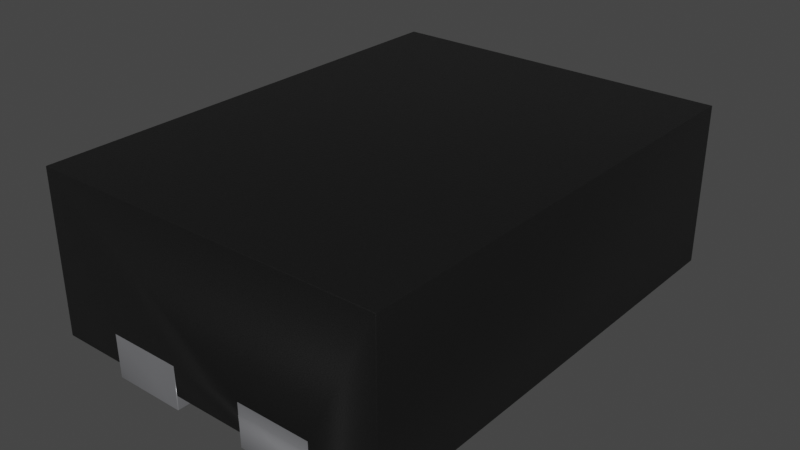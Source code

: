 # Source: UFDFN-4_1.2x1.6.blend  (saved by Blender 3.2.14; exported with 4.5.12 LTS)
import bpy
from mathutils import Matrix  # noqa: F401  (used for matrix-valued properties, if any)

bpy.ops.wm.read_factory_settings(use_empty=True)
scene = bpy.context.scene
scene.name = 'Scene'

# ---- collections
col_collection = bpy.data.collections.new('Collection'); scene.collection.children.link(col_collection)

# ---- materials (node trees are filled in below, after node groups)
mat_plastic_chip = bpy.data.materials.new('plastic_chip')
mat_plastic_chip.use_transparent_shadow = False
mat_plastic_chip.preview_render_type = 'CUBE'
mat_metal_pins_001 = bpy.data.materials.new('metal_pins.001')
mat_metal_pins_001.use_transparent_shadow = False
mat_metal_pins_001.preview_render_type = 'CUBE'

# ---- node groups
ng_auto_smooth = bpy.data.node_groups.new('Auto Smooth', 'GeometryNodeTree')
_s = ng_auto_smooth.interface.new_socket(name='Geometry', in_out='OUTPUT', socket_type='NodeSocketGeometry')
_s = ng_auto_smooth.interface.new_socket(name='Geometry', in_out='INPUT', socket_type='NodeSocketGeometry')
_s = ng_auto_smooth.interface.new_socket(name='Angle', in_out='INPUT', socket_type='NodeSocketFloat')
_s.subtype = 'ANGLE'
_s.min_value = 0.0
_s.max_value = 3.142
ng_auto_smooth.is_modifier = True
_N = ng_auto_smooth.nodes; _L = ng_auto_smooth.links
n0 = _N.new('NodeGroupOutput'); n0.name = 'Group Output'; n0.location = (480, -100)
n1 = _N.new('NodeGroupInput'); n1.name = 'Group Input'; n1.location = (-420, -300)
n2 = _N.new('NodeGroupInput'); n2.name = 'Group Input.001'; n2.location = (-60, -100)
n3 = _N.new('GeometryNodeSetShadeSmooth'); n3.name = 'Set Shade Smooth'; n3.location = (120, -100)
n3.domain = 'EDGE'
n4 = _N.new('GeometryNodeSetShadeSmooth'); n4.name = 'Set Shade Smooth.001'; n4.location = (300, -100)
n5 = _N.new('GeometryNodeInputMeshEdgeAngle'); n5.name = 'Edge Angle'; n5.location = (-420, -220)
n6 = _N.new('GeometryNodeInputEdgeSmooth'); n6.name = 'Is Edge Smooth'; n6.location = (-60, -160)
n7 = _N.new('GeometryNodeInputShadeSmooth'); n7.name = 'Is Face Smooth'; n7.location = (-240, -340)
n8 = _N.new('FunctionNodeBooleanMath'); n8.name = 'Boolean Math'; n8.location = (-60, -220)
n9 = _N.new('FunctionNodeCompare'); n9.name = 'Compare'; n9.location = (-240, -180)
n9.operation = 'LESS_EQUAL'
_L.new(n5.outputs[0], n9.inputs[0])
_L.new(n4.outputs[0], n0.inputs[0])
_L.new(n1.outputs[1], n9.inputs[1])
_L.new(n9.outputs[0], n8.inputs[0])
_L.new(n7.outputs[0], n8.inputs[1])
_L.new(n2.outputs[0], n3.inputs[0])
_L.new(n6.outputs[0], n3.inputs[1])
_L.new(n3.outputs[0], n4.inputs[0])
_L.new(n8.outputs[0], n3.inputs[2])
n0.is_active_output = True

# ---- material node trees
mat_plastic_chip.use_nodes = True; mat_plastic_chip.node_tree.nodes.clear()
_N = mat_plastic_chip.node_tree.nodes; _L = mat_plastic_chip.node_tree.links
n0 = _N.new('ShaderNodeBsdfPrincipled'); n0.name = 'Principled BSDF'; n0.location = (10, 300)
n0.distribution = 'GGX'
n0.subsurface_method = 'BURLEY'
n0.inputs[0].default_value = (0.009312, 0.009312, 0.009312, 1.0)
n0.inputs[1].default_value = 0.1372
n0.inputs[2].default_value = 0.3706
n0.inputs[3].default_value = 1.45
n0.inputs[27].default_value = (0.0, 0.0, 0.0, 1.0)
n0.inputs[28].default_value = 1.0
n1 = _N.new('ShaderNodeOutputMaterial'); n1.name = 'Material Output'; n1.location = (300, 300)
n2 = _N.new('ShaderNodeTexNoise'); n2.name = 'Noise Texture'; n2.location = (-893, 54)
n2.inputs[2].default_value = 200.0
n2.inputs[3].default_value = 3.6
n2.inputs[4].default_value = 0.8375
n3 = _N.new('ShaderNodeBump'); n3.name = 'Bump'; n3.location = (-604, -53)
n3.inputs[0].default_value = 0.08
n3.inputs[1].default_value = 1.0
n3.inputs[2].default_value = 1.0
_L.new(n0.outputs[0], n1.inputs[0])
_L.new(n2.outputs[0], n3.inputs[3])
_L.new(n3.outputs[0], n0.inputs[5])
n1.is_active_output = True
mat_metal_pins_001.use_nodes = True; mat_metal_pins_001.node_tree.nodes.clear()
_N = mat_metal_pins_001.node_tree.nodes; _L = mat_metal_pins_001.node_tree.links
n0 = _N.new('ShaderNodeMapping'); n0.name = 'Mapping'; n0.location = (-1447, -91)
n0.inputs[3].default_value = (4.8, 1.2, 1.1)
n1 = _N.new('ShaderNodeBsdfPrincipled'); n1.name = 'Principled BSDF'; n1.location = (-560, 254)
n1.distribution = 'GGX'
n1.subsurface_method = 'BURLEY'
n1.inputs[1].default_value = 0.7818
n1.inputs[2].default_value = 0.2886
n1.inputs[3].default_value = 1.45
n1.inputs[13].default_value = 0.0
n1.inputs[27].default_value = (0.0, 0.0, 0.0, 1.0)
n1.inputs[28].default_value = 1.0
n2 = _N.new('ShaderNodeOutputMaterial'); n2.name = 'Material Output.002'; n2.location = (-205, 253)
n2.width = 213
n3 = _N.new('ShaderNodeTexNoise'); n3.name = 'Noise Texture.002'; n3.location = (-1228, -73)
n3.inputs[2].default_value = 0.1
n3.inputs[3].default_value = 7.0
n3.inputs[4].default_value = 0.6
n3.inputs[8].default_value = 0.4
n4 = _N.new('ShaderNodeTexCoord'); n4.name = 'Texture Coordinate'; n4.location = (-1636, -116)
n5 = _N.new('ShaderNodeMix'); n5.name = 'Mix.001'; n5.location = (-921, 45)
n5.data_type = 'RGBA'
n5.inputs[6].default_value = (0.9398, 0.9547, 1.0, 1.0)
n5.inputs[7].default_value = (0.13, 0.1259, 0.1359, 1.0)
n6 = _N.new('ShaderNodeBump'); n6.name = 'Bump.001'; n6.location = (-1001, -227)
n6.inputs[0].default_value = 0.05
n6.inputs[1].default_value = 0.01
n6.inputs[2].default_value = 1.0
_L.new(n1.outputs[0], n2.inputs[0])
_L.new(n3.outputs[0], n6.inputs[3])
_L.new(n0.outputs[0], n3.inputs[0])
_L.new(n3.outputs[0], n5.inputs[0])
_L.new(n4.outputs[3], n0.inputs[0])
_L.new(n5.outputs[2], n1.inputs[0])
_L.new(n6.outputs[0], n1.inputs[5])
n2.is_active_output = True

# ---- world
world_world = bpy.data.worlds.new('World'); scene.world = world_world
world_world.use_nodes = True; world_world.node_tree.nodes.clear()
_N = world_world.node_tree.nodes; _L = world_world.node_tree.links
n0 = _N.new('ShaderNodeOutputWorld'); n0.name = 'World Output'; n0.location = (300, 300)
n1 = _N.new('ShaderNodeBackground'); n1.name = 'Background'; n1.location = (10, 300)
n1.inputs[0].default_value = (0.05088, 0.05088, 0.05088, 1.0)
_L.new(n1.outputs[0], n0.inputs[0])
n0.is_active_output = True
world_world.color = (0.05088, 0.05088, 0.05088)
world_world.use_sun_shadow = False
world_world.sun_shadow_jitter_overblur = 0.0

# ---- meshes
me_shape_9_indexedfaceset_001 = bpy.data.meshes.new('SHAPE_9_IndexedFaceSet.001')
me_shape_9_indexedfaceset_001.from_pydata([(-0.2362, 0.2165, -0.315), (-0.2362, 0.0, -0.315), (-0.2362, 0.0, 0.315), (-0.2362, 0.2165, 0.315), (0.2362, 0.2165, 0.315), (0.2362, 0.0, 0.315), (0.2362, 0.2165, -0.315), (0.04921, 0.0, -0.315), (0.1476, 0.03937, -0.315), (0.2362, 0.0, -0.315), (-0.1476, 0.0, -0.315), (-0.1476, 0.0, 0.2362), (-0.1361, 0.0, 0.2084), (-0.128, 0.0, 0.2021), (-0.07839, 0.0, 0.1982), (-0.0689, 0.0, 0.2021), (-0.06074, 0.0, 0.2084), (-0.05449, 0.0, 0.2165), (-0.04921, 0.0, 0.2362), (0.04921, 0.0, 0.315), (0.05449, 0.0, 0.2165), (0.06074, 0.0, 0.2084), (0.0689, 0.0, 0.2021), (0.1083, 0.0, 0.1969), (0.1361, 0.0, 0.2084), (0.1463, 0.0, -0.226), (0.128, 0.0, -0.2021), (0.0689, 0.0, -0.2021), (0.04921, 0.0, -0.2362), (-0.04921, 0.0, -0.2362), (-0.05449, 0.0, -0.2165), (-0.06074, 0.0, -0.2084), (-0.0689, 0.0, -0.2021), (-0.1083, 0.0, -0.1969), (0.07255, 0.0, -0.07059), (0.0902, 0.0, -0.0604), (0.1004, 0.0, -0.05906), (0.1201, 0.0, -0.06433), (0.1282, 0.0, -0.07059), (0.1545, 0.0, -0.09447), (0.1683, 0.0, -0.07654), (0.1693, 0.0, 0.0689), (0.1683, 0.0, 0.07654), (0.1545, 0.0, 0.09447), (-0.1474, 0.0, 0.09742), (-0.1545, 0.0, 0.09447), (-0.1606, 0.0, 0.08978), (-0.1683, 0.0, -0.07654), (-0.1545, 0.0, -0.09447), (-0.1474, 0.0, -0.09742), (-0.04921, 0.0, 0.315), (-0.08858, 0.0, 0.1969), (-0.0689, 0.03937, 0.2021), (-0.06074, 0.03937, 0.2084), (-0.05449, 0.03937, 0.2165), (-0.05055, 0.03937, 0.226), (-0.05055, 0.0, 0.226), (-0.1476, 0.03937, 0.2362), (-0.1083, 0.0, 0.1969), (-0.1463, 0.0, 0.226), (-0.1424, 0.0, 0.2165), (-0.1185, 0.0, 0.1982), (-0.1476, 0.0, 0.315), (-0.04921, 0.03937, 0.2362), (-0.1424, 0.03937, 0.2165), (-0.128, 0.03937, 0.2021), (-0.1185, 0.03937, 0.1982), (-0.04921, 0.03937, 0.315), (-0.1693, 0.03937, -0.0689), (-0.1398, 0.03937, -0.09843), (-0.1398, 0.0, -0.09843), (-0.1653, 0.0, -0.08366), (-0.1606, 0.0, -0.08978), (-0.1693, 0.03937, 0.0689), (-0.1693, 0.0, -0.0689), (-0.1606, 0.03937, 0.08978), (-0.1653, 0.03937, 0.08366), (-0.1683, 0.03937, 0.07654), (-0.1693, 0.0, 0.0689), (-0.1653, 0.0, 0.08366), (-0.1683, 0.0, 0.07654), (0.1398, 0.0, 0.09843), (-0.1398, 0.0, 0.09843), (0.1606, 0.03937, 0.08978), (0.1474, 0.03937, 0.09742), (0.1653, 0.0, 0.08366), (0.1606, 0.0, 0.08978), (0.1474, 0.0, 0.09742), (0.1693, 0.0, -0.0689), (0.1545, 0.03937, -0.09447), (0.1606, 0.03937, -0.08978), (0.1474, 0.0, -0.09742), (0.1606, 0.0, -0.08978), (0.1653, 0.0, -0.08366), (0.06237, 0.0, -0.08824), (0.0663, 0.0, -0.07874), (0.08071, 0.0, -0.06433), (0.1106, 0.0, -0.0604), (0.1345, 0.0, -0.07874), (0.1384, 0.0, -0.08824), (0.1398, 0.0, -0.09843), (0.1398, 0.03937, -0.09843), (0.06102, 0.03937, -0.09843), (0.0663, 0.03937, -0.07874), (0.07255, 0.03937, -0.07059), (0.1282, 0.03937, -0.07059), (0.06102, 0.0, -0.09843), (0.1693, 0.03937, 0.0689), (0.1653, 0.03937, 0.08366), (0.1693, 0.03937, -0.0689), (0.1683, 0.03937, -0.07654), (0.06237, 0.03937, -0.08824), (0.1106, 0.03937, -0.0604), (0.1201, 0.03937, -0.06433), (-0.1606, 0.03937, -0.08978), (-0.1545, 0.03937, -0.09447), (0.07839, 0.0, -0.1982), (0.06074, 0.0, -0.2084), (0.05449, 0.0, -0.2165), (0.05055, 0.0, -0.226), (0.1083, 0.0, -0.1969), (0.08858, 0.0, -0.1969), (0.1476, 0.0, -0.2362), (0.1083, 0.03937, -0.1969), (0.1424, 0.0, -0.2165), (0.1361, 0.0, -0.2084), (0.1185, 0.0, -0.1982), (0.1476, 0.0, -0.315), (0.06074, 0.03937, -0.2084), (0.05449, 0.03937, -0.2165), (0.05055, 0.03937, -0.226), (0.1463, 0.03937, -0.226), (0.1476, 0.0, 0.2362), (0.1476, 0.0, 0.315), (0.1463, 0.03937, 0.226), (0.1476, 0.03937, 0.2362), (0.1185, 0.0, 0.1982), (0.128, 0.0, 0.2021), (0.1424, 0.0, 0.2165), (0.1463, 0.0, 0.226), (0.08858, 0.0, 0.1969), (0.05055, 0.0, 0.226), (0.07839, 0.0, 0.1982), (0.04921, 0.0, 0.2362), (0.04921, 0.03937, 0.315), (0.04921, 0.03937, 0.2362), (0.05055, 0.03937, 0.226), (0.0689, 0.03937, 0.2021), (0.07839, 0.03937, 0.1982), (0.08858, 0.03937, 0.1969), (0.1185, 0.03937, 0.1982), (-0.1424, 0.03937, -0.2165), (-0.1476, 0.0, -0.2362), (-0.1185, 0.0, -0.1982), (-0.128, 0.0, -0.2021), (-0.1361, 0.0, -0.2084), (-0.1424, 0.0, -0.2165), (-0.1463, 0.0, -0.226), (-0.1083, 0.03937, -0.1969), (-0.04921, 0.03937, -0.2362), (-0.05055, 0.03937, -0.226), (-0.06074, 0.03937, -0.2084), (-0.08858, 0.0, -0.1969), (-0.05055, 0.0, -0.226), (-0.07839, 0.0, -0.1982), (-0.04921, 0.0, -0.315), (-0.1185, 0.03937, -0.1982), (-0.1476, 0.03937, -0.2362), (-0.08858, 0.03937, -0.1969), (-0.0689, 0.03937, -0.2021), (-0.07839, 0.03937, -0.1982), (-0.1361, 0.03937, 0.2084), (-0.1463, -0.01969, 0.226), (-0.1185, -0.01969, 0.1982), (-0.1083, 0.03937, 0.1969), (-0.07839, 0.03937, 0.1982), (-0.08858, -0.01969, 0.1969), (-0.07839, -0.01969, 0.1982), (-0.05449, -0.01969, 0.2165), (-0.04921, -0.01969, 0.315), (-0.1476, -0.01969, 0.315), (-0.1476, 0.03937, 0.315), (-0.1476, -0.01969, 0.2362), (-0.1424, -0.01969, 0.2165), (-0.1361, -0.01969, 0.2084), (-0.128, -0.01969, 0.2021), (-0.1083, -0.01969, 0.1969), (-0.0689, -0.01969, 0.2021), (-0.06074, -0.01969, 0.2084), (-0.05055, -0.01969, 0.226), (-0.04921, -0.01969, 0.2362), (-0.08858, 0.03937, 0.1969), (-0.1463, 0.03937, 0.226), (-0.04921, -0.01969, -0.2362), (-0.05055, -0.01969, -0.226), (-0.05449, -0.01969, -0.2165), (-0.128, 0.03937, -0.2021), (-0.1361, 0.03937, -0.2084), (-0.1463, 0.03937, -0.226), (-0.1083, -0.01969, -0.1969), (-0.1185, -0.01969, -0.1982), (-0.128, -0.01969, -0.2021), (-0.1463, -0.01969, -0.226), (-0.1476, -0.01969, -0.2362), (-0.1476, -0.01969, -0.315), (-0.04921, 0.03937, -0.315), (-0.04921, -0.01969, -0.315), (-0.06074, -0.01969, -0.2084), (-0.0689, -0.01969, -0.2021), (-0.07839, -0.01969, -0.1982), (-0.08858, -0.01969, -0.1969), (-0.1361, -0.01969, -0.2084), (-0.1424, -0.01969, -0.2165), (-0.1476, 0.03937, -0.315), (-0.05449, 0.03937, -0.2165), (0.1083, 0.03937, 0.1969), (0.128, 0.03937, 0.2021), (0.1424, 0.03937, 0.2165), (0.1476, -0.01969, 0.2362), (0.1185, -0.01969, 0.1982), (0.1424, -0.01969, 0.2165), (0.1476, -0.01969, 0.315), (0.1476, 0.03937, 0.315), (0.05449, 0.03937, 0.2165), (0.08858, -0.01969, 0.1969), (0.04921, -0.01969, 0.2362), (0.05055, -0.01969, 0.226), (0.05449, -0.01969, 0.2165), (0.1083, -0.01969, 0.1969), (0.128, -0.01969, 0.2021), (0.1361, -0.01969, 0.2084), (0.1463, -0.01969, 0.226), (0.04921, -0.01969, 0.315), (0.06074, -0.01969, 0.2084), (0.0689, -0.01969, 0.2021), (0.07839, -0.01969, 0.1982), (0.06074, 0.03937, 0.2084), (0.1361, 0.03937, 0.2084), (0.04921, 0.03937, -0.2362), (0.04921, -0.01969, -0.2362), (0.08858, -0.01969, -0.1969), (0.07839, -0.01969, -0.1982), (0.0689, -0.01969, -0.2021), (0.05449, -0.01969, -0.2165), (0.04921, -0.01969, -0.315), (0.1476, 0.03937, -0.2362), (0.1424, 0.03937, -0.2165), (0.1361, 0.03937, -0.2084), (0.128, 0.03937, -0.2021), (0.1083, -0.01969, -0.1969), (0.1476, -0.01969, -0.2362), (0.1463, -0.01969, -0.226), (0.128, -0.01969, -0.2021), (0.06074, -0.01969, -0.2084), (0.05055, -0.01969, -0.226), (0.1476, -0.01969, -0.315), (0.1424, -0.01969, -0.2165), (0.1361, -0.01969, -0.2084), (0.1185, -0.01969, -0.1982), (0.04921, 0.03937, -0.315), (0.1185, 0.03937, -0.1982), (0.08858, 0.03937, -0.1969), (0.07839, 0.03937, -0.1982), (0.0689, 0.03937, -0.2021), (0.1345, 0.03937, -0.07874), (0.1201, -0.01969, -0.06433), (0.1282, -0.01969, -0.07059), (0.1345, -0.01969, -0.07874), (0.1384, -0.01969, -0.08824), (0.1693, -0.01969, -0.0689), (0.1545, -0.01969, -0.09447), (0.1653, -0.01969, -0.08366), (0.1683, -0.01969, -0.07654), (0.1545, 0.03937, 0.09447), (0.1398, 0.03937, 0.09843), (0.1693, -0.01969, 0.0689), (0.1545, -0.01969, 0.09447), (0.1474, -0.01969, 0.09742), (-0.1474, 0.03937, 0.09742), (-0.1545, -0.01969, 0.09447), (-0.1606, -0.01969, 0.08978), (-0.1683, -0.01969, 0.07654), (-0.1683, 0.03937, -0.07654), (-0.1398, -0.01969, -0.09843), (-0.1683, -0.01969, -0.07654), (-0.1653, -0.01969, -0.08366), (-0.1545, -0.01969, -0.09447), (-0.1474, -0.01969, -0.09742), (0.06102, -0.01969, -0.09843), (0.08071, 0.03937, -0.06433), (0.0902, 0.03937, -0.0604), (0.06237, -0.01969, -0.08824), (0.07255, -0.01969, -0.07059), (0.0902, -0.01969, -0.0604), (0.1004, -0.01969, -0.05906), (0.1398, -0.01969, -0.09843), (0.1474, -0.01969, -0.09742), (0.1606, -0.01969, -0.08978), (0.1683, -0.01969, 0.07654), (0.1653, -0.01969, 0.08366), (0.1606, -0.01969, 0.08978), (0.1398, -0.01969, 0.09843), (-0.1398, -0.01969, 0.09843), (-0.1474, -0.01969, 0.09742), (-0.1653, -0.01969, 0.08366), (-0.1693, -0.01969, 0.0689), (-0.1693, -0.01969, -0.0689), (-0.1606, -0.01969, -0.08978), (0.0663, -0.01969, -0.07874), (0.08071, -0.01969, -0.06433), (0.1106, -0.01969, -0.0604), (0.1683, 0.03937, 0.07654), (-0.1398, 0.03937, 0.09843), (-0.1545, 0.03937, 0.09447), (-0.1653, 0.03937, -0.08366), (-0.1474, 0.03937, -0.09742), (0.1004, 0.03937, -0.05906), (0.1384, 0.03937, -0.08824), (0.1474, 0.03937, -0.09742), (0.1653, 0.03937, -0.08366)], [], [(174, 191, 51), (174, 51, 58), (0, 3, 2), (0, 2, 1), (222, 5, 133), (4, 5, 222), (144, 4, 222), (67, 144, 19), (67, 19, 50), (2, 181, 62), (3, 67, 181), (3, 181, 2), (3, 4, 144), (3, 144, 67), (4, 6, 9), (4, 9, 5), (213, 1, 10), (0, 1, 213), (205, 0, 213), (259, 205, 165), (259, 165, 7), (9, 8, 127), (6, 259, 8), (6, 8, 9), (6, 0, 205), (6, 205, 259), (4, 3, 0), (4, 0, 6), (152, 10, 1), (157, 152, 1), (72, 156, 157), (71, 157, 1), (71, 72, 157), (48, 156, 72), (48, 155, 156), (49, 155, 48), (49, 154, 155), (47, 71, 1), (74, 47, 1), (70, 154, 49), (70, 164, 162), (70, 162, 33), (70, 33, 153), (70, 153, 154), (28, 7, 165), (28, 165, 29), (119, 28, 29), (119, 29, 163), (118, 119, 163), (118, 163, 30), (117, 118, 30), (117, 30, 31), (9, 127, 122), (9, 122, 25), (106, 164, 70), (106, 120, 121), (106, 121, 116), (106, 116, 27), (106, 27, 117), (106, 31, 32), (106, 32, 164), (106, 117, 31), (95, 106, 94), (36, 96, 35), (100, 26, 126), (100, 126, 120), (100, 120, 106), (91, 125, 26), (91, 26, 100), (97, 96, 36), (97, 34, 96), (37, 34, 97), (37, 95, 34), (38, 106, 95), (38, 95, 37), (38, 100, 106), (38, 98, 99), (38, 99, 100), (39, 125, 91), (39, 124, 125), (92, 124, 39), (92, 25, 124), (12, 44, 45), (13, 44, 12), (13, 82, 44), (60, 12, 45), (60, 45, 46), (2, 78, 74), (2, 74, 1), (2, 79, 80), (2, 80, 78), (61, 82, 13), (59, 60, 46), (59, 79, 2), (59, 46, 79), (93, 25, 92), (93, 9, 25), (11, 59, 2), (58, 82, 61), (40, 9, 93), (88, 9, 40), (51, 82, 58), (14, 82, 51), (15, 82, 14), (62, 11, 2), (20, 16, 17), (20, 21, 16), (22, 15, 16), (22, 82, 15), (22, 16, 21), (22, 81, 82), (141, 17, 56), (141, 20, 17), (142, 81, 22), (143, 56, 18), (143, 18, 50), (143, 141, 56), (140, 81, 142), (23, 81, 140), (136, 81, 23), (137, 81, 136), (137, 87, 81), (24, 87, 137), (24, 43, 87), (138, 43, 24), (138, 86, 43), (19, 143, 50), (139, 86, 138), (139, 85, 86), (5, 85, 139), (5, 139, 132), (5, 132, 133), (5, 41, 42), (5, 42, 85), (5, 9, 88), (5, 88, 41), (63, 67, 50), (63, 50, 18), (14, 51, 191), (14, 191, 175), (15, 175, 52), (15, 14, 175), (16, 52, 53), (16, 15, 52), (17, 53, 54), (17, 16, 53), (56, 54, 55), (56, 17, 54), (18, 55, 63), (18, 56, 55), (59, 11, 57), (59, 57, 192), (60, 192, 64), (60, 59, 192), (12, 64, 171), (12, 60, 64), (13, 171, 65), (13, 12, 171), (61, 65, 66), (61, 13, 65), (58, 66, 174), (58, 61, 66), (181, 57, 11), (181, 11, 62), (57, 192, 64), (57, 64, 171), (57, 171, 65), (57, 65, 66), (57, 66, 174), (63, 191, 175), (63, 175, 52), (63, 52, 53), (63, 53, 54), (63, 54, 55), (63, 174, 191), (63, 57, 174), (67, 181, 57), (67, 57, 63), (47, 74, 68), (47, 68, 282), (71, 282, 314), (71, 47, 282), (72, 314, 114), (72, 71, 314), (48, 114, 115), (48, 72, 114), (49, 115, 315), (49, 48, 115), (70, 315, 69), (70, 49, 315), (73, 68, 74), (73, 74, 78), (44, 82, 312), (44, 312, 278), (45, 278, 313), (45, 44, 278), (46, 313, 75), (46, 45, 313), (79, 75, 76), (79, 46, 75), (80, 76, 77), (80, 79, 76), (78, 77, 73), (78, 80, 77), (274, 312, 82), (274, 82, 81), (42, 41, 107), (42, 107, 311), (85, 311, 108), (85, 42, 311), (86, 108, 83), (86, 85, 108), (43, 83, 273), (43, 86, 83), (87, 273, 84), (87, 43, 273), (81, 84, 274), (81, 87, 84), (109, 107, 41), (109, 41, 88), (91, 100, 101), (91, 101, 318), (39, 318, 89), (39, 91, 318), (92, 89, 90), (92, 39, 89), (93, 90, 319), (93, 92, 90), (40, 319, 110), (40, 93, 319), (88, 110, 109), (88, 40, 110), (99, 101, 100), (99, 317, 101), (98, 264, 317), (98, 317, 99), (38, 105, 264), (38, 264, 98), (37, 113, 105), (37, 105, 38), (97, 112, 113), (97, 113, 37), (36, 316, 112), (36, 112, 97), (35, 290, 316), (35, 316, 36), (96, 289, 290), (96, 290, 35), (34, 104, 289), (34, 289, 96), (95, 111, 103), (95, 103, 104), (95, 104, 34), (94, 111, 95), (106, 102, 111), (106, 111, 94), (69, 102, 106), (69, 106, 70), (68, 314, 282), (68, 314, 114), (68, 114, 115), (68, 115, 315), (68, 315, 69), (313, 75, 76), (312, 73, 68), (312, 278, 313), (312, 76, 77), (312, 77, 73), (312, 68, 69), (312, 313, 76), (111, 69, 102), (103, 312, 69), (103, 69, 111), (104, 312, 103), (289, 312, 104), (317, 101, 318), (89, 317, 318), (90, 264, 317), (90, 317, 89), (319, 264, 90), (110, 264, 319), (109, 264, 110), (109, 113, 105), (109, 105, 264), (274, 289, 290), (274, 290, 316), (274, 312, 289), (107, 113, 109), (107, 316, 112), (107, 112, 113), (107, 274, 316), (83, 274, 107), (83, 107, 311), (83, 311, 108), (83, 273, 84), (83, 84, 274), (116, 121, 261), (116, 261, 262), (27, 262, 263), (27, 116, 262), (117, 263, 128), (117, 27, 263), (118, 128, 129), (118, 117, 128), (119, 129, 130), (119, 118, 129), (28, 130, 238), (28, 119, 130), (123, 261, 121), (123, 121, 120), (25, 122, 245), (25, 245, 131), (124, 131, 246), (124, 25, 131), (125, 246, 247), (125, 124, 246), (26, 247, 248), (26, 125, 247), (126, 248, 260), (126, 26, 248), (120, 260, 123), (120, 126, 260), (8, 245, 122), (8, 122, 127), (238, 259, 7), (238, 7, 28), (238, 261, 262), (238, 262, 263), (238, 263, 128), (238, 128, 129), (238, 129, 130), (245, 131, 246), (245, 246, 247), (245, 247, 248), (245, 248, 260), (245, 260, 123), (245, 123, 261), (245, 261, 238), (8, 238, 259), (8, 245, 238), (135, 222, 133), (135, 133, 132), (136, 23, 215), (136, 215, 150), (137, 150, 216), (137, 136, 150), (24, 216, 237), (24, 137, 216), (138, 237, 217), (138, 24, 237), (139, 217, 134), (139, 138, 217), (132, 134, 135), (132, 139, 134), (149, 215, 23), (149, 23, 140), (141, 143, 145), (141, 145, 146), (20, 146, 223), (20, 141, 146), (21, 223, 236), (21, 20, 223), (22, 236, 147), (22, 21, 236), (142, 147, 148), (142, 22, 147), (140, 148, 149), (140, 142, 148), (144, 145, 143), (144, 143, 19), (149, 145, 146), (149, 146, 223), (149, 223, 236), (149, 236, 147), (149, 147, 148), (135, 222, 144), (135, 144, 145), (215, 135, 145), (215, 145, 149), (237, 215, 150), (237, 150, 216), (237, 217, 134), (237, 134, 135), (237, 135, 215), (167, 213, 10), (167, 10, 152), (153, 33, 158), (153, 158, 166), (154, 166, 196), (154, 153, 166), (155, 196, 197), (155, 154, 196), (156, 197, 151), (156, 155, 197), (157, 151, 198), (157, 156, 151), (152, 198, 167), (152, 157, 198), (168, 158, 33), (168, 33, 162), (163, 29, 159), (163, 159, 160), (30, 160, 214), (30, 163, 160), (31, 214, 161), (31, 30, 214), (32, 161, 169), (32, 31, 161), (164, 169, 170), (164, 32, 169), (162, 170, 168), (162, 164, 170), (205, 159, 29), (205, 29, 165), (158, 166, 196), (158, 196, 197), (158, 197, 151), (158, 151, 198), (158, 198, 167), (159, 213, 205), (159, 167, 213), (168, 167, 159), (168, 158, 167), (161, 159, 160), (161, 160, 214), (161, 169, 170), (161, 170, 168), (161, 168, 159), (66, 186, 174), (66, 173, 186), (65, 185, 173), (65, 173, 66), (171, 184, 185), (171, 185, 65), (64, 183, 184), (64, 184, 171), (192, 172, 183), (192, 183, 64), (57, 182, 172), (57, 172, 192), (191, 174, 186), (191, 186, 176), (55, 190, 63), (55, 189, 190), (54, 178, 189), (54, 189, 55), (53, 188, 178), (53, 178, 54), (52, 187, 188), (52, 188, 53), (175, 177, 187), (175, 187, 52), (191, 176, 177), (191, 177, 175), (67, 63, 190), (67, 190, 179), (181, 67, 179), (181, 179, 180), (57, 181, 180), (57, 180, 182), (186, 172, 182), (186, 183, 172), (186, 184, 183), (186, 185, 184), (186, 173, 185), (190, 176, 186), (190, 180, 179), (190, 182, 180), (190, 186, 182), (188, 177, 176), (188, 187, 177), (188, 189, 178), (188, 190, 189), (188, 176, 190), (174, 57, 192), (174, 192, 64), (174, 64, 171), (174, 171, 65), (174, 65, 66), (63, 67, 181), (63, 181, 57), (191, 63, 57), (191, 57, 174), (53, 191, 175), (53, 175, 52), (53, 54, 55), (53, 55, 63), (53, 63, 191), (170, 210, 168), (170, 209, 210), (169, 208, 209), (169, 209, 170), (161, 207, 208), (161, 208, 169), (214, 195, 207), (214, 207, 161), (160, 194, 195), (160, 195, 214), (159, 193, 194), (159, 194, 160), (158, 168, 210), (158, 210, 199), (198, 203, 167), (198, 202, 203), (151, 212, 202), (151, 202, 198), (197, 211, 212), (197, 212, 151), (196, 201, 211), (196, 211, 197), (166, 200, 201), (166, 201, 196), (158, 199, 200), (158, 200, 166), (213, 167, 203), (213, 203, 204), (205, 213, 204), (205, 204, 206), (159, 205, 206), (159, 206, 193), (203, 200, 199), (203, 201, 200), (203, 211, 201), (203, 212, 211), (203, 202, 212), (193, 195, 194), (193, 207, 195), (193, 208, 207), (193, 209, 208), (193, 210, 209), (193, 199, 210), (193, 203, 199), (206, 204, 203), (206, 203, 193), (167, 158, 166), (167, 166, 196), (167, 196, 197), (167, 197, 151), (167, 151, 198), (159, 168, 158), (159, 160, 214), (159, 214, 161), (159, 161, 169), (159, 169, 170), (159, 170, 168), (159, 158, 167), (205, 167, 213), (205, 159, 167), (134, 218, 135), (134, 231, 218), (217, 220, 231), (217, 231, 134), (237, 230, 220), (237, 220, 217), (216, 229, 230), (216, 230, 237), (150, 219, 229), (150, 229, 216), (215, 228, 219), (215, 219, 150), (222, 135, 218), (222, 218, 221), (144, 222, 221), (144, 221, 232), (145, 144, 232), (145, 232, 225), (148, 224, 149), (148, 235, 224), (147, 234, 235), (147, 235, 148), (236, 233, 234), (236, 234, 147), (223, 227, 233), (223, 233, 236), (146, 226, 227), (146, 227, 223), (145, 225, 226), (145, 226, 146), (215, 149, 224), (215, 224, 228), (224, 226, 225), (224, 227, 226), (224, 233, 227), (224, 234, 233), (224, 235, 234), (218, 232, 221), (218, 225, 232), (218, 228, 224), (218, 224, 225), (230, 219, 228), (230, 229, 219), (230, 231, 220), (230, 218, 231), (230, 228, 218), (135, 149, 215), (135, 145, 149), (130, 239, 238), (130, 254, 239), (129, 243, 254), (129, 254, 130), (128, 253, 243), (128, 243, 129), (263, 242, 253), (263, 253, 128), (262, 241, 242), (262, 242, 263), (261, 240, 241), (261, 241, 262), (259, 238, 239), (259, 239, 244), (8, 259, 244), (8, 244, 255), (245, 8, 255), (245, 255, 250), (260, 249, 123), (260, 258, 249), (248, 252, 258), (248, 258, 260), (247, 257, 252), (247, 252, 248), (246, 256, 257), (246, 257, 247), (131, 251, 256), (131, 256, 246), (245, 250, 251), (245, 251, 131), (261, 123, 249), (261, 249, 240), (239, 241, 240), (239, 242, 241), (239, 253, 242), (239, 243, 253), (239, 254, 243), (250, 256, 251), (250, 257, 256), (250, 252, 257), (250, 258, 252), (250, 249, 258), (250, 240, 249), (250, 239, 240), (255, 244, 239), (255, 239, 250), (112, 316, 294), (112, 294, 310), (113, 310, 265), (113, 112, 310), (105, 265, 266), (105, 113, 265), (264, 266, 267), (264, 105, 266), (317, 267, 268), (317, 264, 267), (101, 268, 295), (101, 317, 268), (110, 269, 109), (110, 272, 269), (319, 271, 272), (319, 272, 110), (90, 297, 271), (90, 271, 319), (89, 270, 297), (89, 297, 90), (318, 296, 270), (318, 270, 89), (101, 295, 296), (101, 296, 318), (107, 109, 269), (107, 269, 275), (84, 301, 274), (84, 277, 301), (273, 276, 277), (273, 277, 84), (83, 300, 276), (83, 276, 273), (108, 299, 300), (108, 300, 83), (311, 298, 299), (311, 299, 108), (107, 275, 298), (107, 298, 311), (312, 274, 301), (312, 301, 302), (77, 305, 73), (77, 281, 305), (76, 304, 281), (76, 281, 77), (75, 280, 304), (75, 304, 76), (313, 279, 280), (313, 280, 75), (278, 303, 279), (278, 279, 313), (312, 302, 303), (312, 303, 278), (68, 73, 305), (68, 305, 306), (315, 283, 69), (315, 287, 283), (115, 286, 287), (115, 287, 315), (114, 307, 286), (114, 286, 115), (314, 285, 307), (314, 307, 114), (282, 284, 285), (282, 285, 314), (68, 306, 284), (68, 284, 282), (102, 69, 283), (102, 283, 288), (111, 102, 288), (111, 288, 291), (103, 291, 308), (103, 111, 291), (104, 308, 292), (104, 103, 308), (289, 292, 309), (289, 104, 292), (290, 309, 293), (290, 289, 309), (316, 293, 294), (316, 290, 293), (305, 303, 302), (305, 279, 303), (305, 280, 279), (305, 304, 280), (305, 281, 304), (285, 284, 306), (283, 306, 305), (283, 307, 285), (283, 286, 307), (283, 287, 286), (283, 305, 302), (283, 285, 306), (300, 277, 276), (300, 301, 277), (275, 299, 298), (275, 300, 299), (275, 301, 300), (309, 302, 301), (309, 292, 302), (308, 283, 302), (308, 302, 292), (293, 309, 301), (291, 283, 308), (294, 301, 275), (294, 293, 301), (288, 283, 291), (310, 294, 275), (265, 310, 275), (269, 265, 275), (269, 266, 265), (269, 267, 266), (296, 295, 268), (272, 267, 269), (270, 296, 268), (271, 267, 272), (297, 267, 271), (297, 270, 268), (297, 268, 267), (73, 312, 278), (73, 278, 313), (73, 313, 75), (73, 75, 76), (73, 76, 77), (69, 73, 68), (69, 314, 114), (69, 114, 115), (69, 115, 315), (69, 312, 73), (69, 68, 314), (107, 311, 108), (107, 108, 83)])
me_shape_9_indexedfaceset_001.polygons.foreach_set('use_smooth', [True] * 773)
me_shape_9_indexedfaceset_001.polygons.foreach_set('material_index', [0, 0, 0, 0, 0, 0, 0, 0, 0, 0, 0, 0, 0, 0, 0, 0, 0, 0, 0, 0, 0, 0, 0, 0, 0, 0, 0, 0, 0, 0, 0, 0, 0, 0, 0, 0, 0, 0, 0, 0, 0, 0, 0, 0, 0, 0, 0, 0, 0, 0, 0, 0, 0, 0, 0, 0, 0, 0, 0, 0, 0, 0, 0, 0, 0, 0, 0, 0, 0, 0, 0, 0, 0, 0, 0, 0, 0, 0, 0, 0, 0, 0, 0, 0, 0, 0, 0, 0, 0, 0, 0, 0, 0, 0, 0, 0, 0, 0, 0, 0, 0, 0, 0, 0, 0, 0, 0, 0, 0, 0, 0, 0, 0, 0, 0, 0, 0, 0, 0, 0, 0, 0, 0, 0, 0, 0, 0, 0, 0, 0, 0, 0, 0, 0, 0, 0, 0, 0, 0, 0, 0, 0, 0, 0, 0, 0, 0, 0, 0, 0, 0, 0, 0, 0, 0, 0, 0, 0, 0, 0, 0, 0, 0, 0, 0, 0, 0, 0, 0, 0, 0, 0, 0, 0, 0, 0, 0, 0, 0, 0, 0, 0, 0, 0, 0, 0, 0, 0, 0, 0, 0, 0, 0, 0, 0, 0, 0, 0, 0, 0, 0, 0, 0, 0, 0, 0, 0, 0, 0, 0, 0, 0, 0, 0, 0, 0, 0, 0, 0, 0, 0, 0, 0, 0, 0, 0, 0, 0, 0, 0, 0, 0, 0, 0, 0, 0, 0, 0, 0, 0, 0, 0, 0, 0, 0, 0, 0, 0, 0, 0, 0, 0, 0, 0, 0, 0, 0, 0, 0, 0, 0, 0, 0, 0, 0, 0, 0, 0, 0, 0, 0, 0, 0, 0, 0, 0, 0, 0, 0, 0, 0, 0, 0, 0, 0, 0, 0, 0, 0, 0, 0, 0, 0, 0, 0, 0, 0, 0, 0, 0, 0, 0, 0, 0, 0, 0, 0, 0, 0, 0, 0, 0, 0, 0, 0, 0, 0, 0, 0, 0, 0, 0, 0, 0, 0, 0, 0, 0, 0, 0, 0, 0, 0, 0, 0, 0, 0, 0, 0, 0, 0, 0, 0, 0, 0, 0, 0, 0, 0, 0, 0, 0, 0, 0, 0, 0, 0, 0, 0, 0, 0, 0, 0, 0, 0, 0, 0, 0, 0, 0, 0, 0, 0, 0, 0, 0, 0, 0, 0, 0, 0, 0, 0, 0, 0, 0, 0, 0, 0, 0, 0, 0, 0, 0, 0, 0, 0, 0, 0, 0, 0, 0, 0, 0, 0, 0, 0, 0, 0, 0, 0, 0, 0, 0, 0, 0, 0, 0, 0, 0, 0, 0, 0, 0, 0, 0, 0, 0, 1, 1, 1, 1, 1, 1, 1, 1, 1, 1, 1, 1, 1, 1, 1, 1, 1, 1, 1, 1, 1, 1, 1, 1, 1, 1, 1, 1, 1, 1, 1, 1, 1, 1, 1, 1, 1, 1, 1, 1, 1, 1, 1, 1, 1, 1, 1, 1, 1, 1, 1, 1, 1, 1, 1, 1, 1, 1, 1, 1, 1, 1, 1, 1, 1, 1, 1, 1, 1, 1, 1, 1, 1, 1, 1, 1, 1, 1, 1, 1, 1, 1, 1, 1, 1, 1, 1, 1, 1, 1, 1, 1, 1, 1, 1, 1, 1, 1, 1, 1, 1, 1, 1, 1, 1, 1, 1, 1, 1, 1, 1, 1, 1, 1, 1, 1, 1, 1, 1, 1, 1, 1, 1, 1, 1, 1, 1, 1, 1, 1, 1, 1, 1, 1, 1, 1, 1, 1, 1, 1, 1, 1, 1, 1, 1, 1, 1, 1, 1, 1, 1, 1, 1, 1, 1, 1, 1, 1, 1, 1, 1, 1, 1, 1, 1, 1, 1, 1, 1, 1, 1, 1, 1, 1, 1, 1, 1, 1, 1, 1, 1, 1, 1, 1, 1, 1, 1, 1, 1, 1, 1, 1, 1, 1, 1, 1, 1, 1, 1, 1, 1, 1, 1, 1, 1, 1, 1, 1, 1, 1, 1, 1, 1, 1, 1, 1, 1, 1, 1, 1, 1, 1, 1, 1, 1, 1, 1, 1, 1, 1, 1, 1, 1, 1, 1, 1, 1, 1, 1, 1, 1, 1, 1, 1, 1, 1, 1, 1, 1, 1, 1, 1, 1, 1, 1, 1, 1, 1, 1, 1, 1, 1, 1, 1, 1, 1, 1, 1, 1, 1, 1, 1, 1, 1, 1, 1, 1, 1, 1, 1, 1, 1, 1, 1, 1, 1, 1, 1, 1, 1, 1, 1, 1, 1, 1, 1, 1, 1, 1, 1, 1, 1, 1, 1, 1, 1, 1, 1, 1, 1, 1, 1, 1, 1, 1, 1, 1, 1, 1, 1, 1, 1, 1, 1, 1, 1, 1, 1, 1, 1, 1, 1, 1, 1, 1, 1, 1, 1, 1, 1, 1, 1, 1, 1, 1])
_uv = me_shape_9_indexedfaceset_001.uv_layers.new(name='UVMap')
_uv.uv.foreach_set('vector', [1.0, 0.0, 1.0, 1.0, 0.0, 1.0, 1.0, 0.0, 0.0, 1.0, 0.0, 0.0, 0.0, 1.0, 1.0, 1.0, 1.0, 0.0, 0.0, 1.0, 1.0, 0.0, 0.0, 0.0, 0.8125, 0.1818, 1.0, 0.0, 0.8125, 0.0, 1.0, 1.0, 1.0, 0.0, 0.8125, 0.1818, 0.6042, 0.1818, 1.0, 1.0, 0.8125, 0.1818, 0.3958, 0.1818, 0.6042, 0.1818, 0.6042, 0.0, 0.3958, 0.1818, 0.6042, 0.0, 0.3958, 0.0, 0.0, 0.0, 0.1875, 0.1818, 0.1875, 0.0, 0.0, 1.0, 0.3958, 0.1818, 0.1875, 0.1818, 0.0, 1.0, 0.1875, 0.1818, 0.0, 0.0, 0.0, 1.0, 1.0, 1.0, 0.6042, 0.1818, 0.0, 1.0, 0.6042, 0.1818, 0.3958, 0.1818, 1.0, 1.0, 0.0, 1.0, 0.0, 0.0, 1.0, 1.0, 0.0, 0.0, 1.0, 0.0, 0.1875, 0.1818, 0.0, 0.0, 0.1875, 0.0, 0.0, 1.0, 0.0, 0.0, 0.1875, 0.1818, 0.3958, 0.1818, 0.0, 1.0, 0.1875, 0.1818, 0.6042, 0.1818, 0.3958, 0.1818, 0.3958, 0.0, 0.6042, 0.1818, 0.3958, 0.0, 0.6042, 0.0, 1.0, 0.0, 0.8125, 0.1818, 0.8125, 0.0, 1.0, 1.0, 0.6042, 0.1818, 0.8125, 0.1818, 1.0, 1.0, 0.8125, 0.1818, 1.0, 0.0, 1.0, 1.0, 0.0, 1.0, 0.3958, 0.1818, 1.0, 1.0, 0.3958, 0.1818, 0.6042, 0.1818, 1.0, 1.0, 1.0, 0.0, 0.0, 0.0, 1.0, 1.0, 0.0, 0.0, 0.0, 1.0, 0.125, 0.1875, 0.0, 0.1875, 0.0, 0.0, 0.1412, 0.1903, 0.125, 0.1875, 0.0, 0.0, 0.3575, 0.16, 0.1562, 0.1987, 0.1412, 0.1903, 0.3672, 0.15, 0.1412, 0.1903, 0.0, 0.0, 0.3672, 0.15, 0.3575, 0.16, 0.1412, 0.1903, 0.35, 0.1729, 0.1562, 0.1987, 0.3575, 0.16, 0.35, 0.1729, 0.1692, 0.2119, 0.1562, 0.1987, 0.3453, 0.188, 0.1692, 0.2119, 0.35, 0.1729, 0.3453, 0.188, 0.1791, 0.2292, 0.1692, 0.2119, 0.3785, 0.1438, 0.3672, 0.15, 0.0, 0.0, 0.3906, 0.1417, 0.3785, 0.1438, 0.0, 0.0, 0.3438, 0.2042, 0.1791, 0.2292, 0.3453, 0.188, 0.3438, 0.2042, 0.1854, 0.3341, 0.1875, 0.3125, 0.3438, 0.2042, 0.1875, 0.3125, 0.1875, 0.2708, 0.3438, 0.2042, 0.1875, 0.2708, 0.1854, 0.2493, 0.3438, 0.2042, 0.1854, 0.2493, 0.1791, 0.2292, 0.125, 0.6042, 0.0, 0.6042, 0.0, 0.3958, 0.125, 0.6042, 0.0, 0.3958, 0.125, 0.3958, 0.1412, 0.607, 0.125, 0.6042, 0.125, 0.3958, 0.1412, 0.607, 0.125, 0.3958, 0.1412, 0.393, 0.1562, 0.6153, 0.1412, 0.607, 0.1412, 0.393, 0.1562, 0.6153, 0.1412, 0.393, 0.1562, 0.3847, 0.1692, 0.6286, 0.1562, 0.6153, 0.1562, 0.3847, 0.1692, 0.6286, 0.1562, 0.3847, 0.1692, 0.3714, 0.0, 1.0, 0.0, 0.8125, 0.125, 0.8125, 0.0, 1.0, 0.125, 0.8125, 0.1412, 0.8097, 0.3438, 0.6292, 0.1854, 0.3341, 0.3438, 0.2042, 0.3438, 0.6292, 0.1875, 0.7292, 0.1875, 0.6875, 0.3438, 0.6292, 0.1875, 0.6875, 0.1854, 0.6659, 0.3438, 0.6292, 0.1854, 0.6659, 0.1791, 0.6458, 0.3438, 0.6292, 0.1791, 0.6458, 0.1692, 0.6286, 0.3438, 0.6292, 0.1692, 0.3714, 0.1791, 0.3542, 0.3438, 0.6292, 0.1791, 0.3542, 0.1854, 0.3341, 0.3438, 0.6292, 0.1692, 0.6286, 0.1692, 0.3714, 0.375, 0.6403, 0.3438, 0.6292, 0.3599, 0.632, 0.4062, 0.7125, 0.3979, 0.6708, 0.4041, 0.6909, 0.3438, 0.7958, 0.1791, 0.7708, 0.1854, 0.7507, 0.3438, 0.7958, 0.1854, 0.7507, 0.1875, 0.7292, 0.3438, 0.7958, 0.1875, 0.7292, 0.3438, 0.6292, 0.3453, 0.812, 0.1692, 0.7881, 0.1791, 0.7708, 0.3453, 0.812, 0.1791, 0.7708, 0.3438, 0.7958, 0.4041, 0.7341, 0.3979, 0.6708, 0.4062, 0.7125, 0.4041, 0.7341, 0.3879, 0.6536, 0.3979, 0.6708, 0.3979, 0.7542, 0.3879, 0.6536, 0.4041, 0.7341, 0.3979, 0.7542, 0.375, 0.6403, 0.3879, 0.6536, 0.3879, 0.7714, 0.3438, 0.6292, 0.375, 0.6403, 0.3879, 0.7714, 0.375, 0.6403, 0.3979, 0.7542, 0.3879, 0.7714, 0.3438, 0.7958, 0.3438, 0.6292, 0.3879, 0.7714, 0.375, 0.7847, 0.3599, 0.793, 0.3879, 0.7714, 0.3599, 0.793, 0.3438, 0.7958, 0.35, 0.8271, 0.1692, 0.7881, 0.3453, 0.812, 0.35, 0.8271, 0.1562, 0.8013, 0.1692, 0.7881, 0.3575, 0.84, 0.1562, 0.8013, 0.35, 0.8271, 0.3575, 0.84, 0.1412, 0.8097, 0.1562, 0.8013, 0.8308, 0.2119, 0.6547, 0.188, 0.65, 0.1729, 0.8209, 0.2292, 0.6547, 0.188, 0.8308, 0.2119, 0.8209, 0.2292, 0.6562, 0.2042, 0.6547, 0.188, 0.8438, 0.1987, 0.8308, 0.2119, 0.65, 0.1729, 0.8438, 0.1987, 0.65, 0.1729, 0.6425, 0.16, 1.0, 0.0, 0.6094, 0.1417, 0.3906, 0.1417, 1.0, 0.0, 0.3906, 0.1417, 0.0, 0.0, 1.0, 0.0, 0.6328, 0.15, 0.6215, 0.1438, 1.0, 0.0, 0.6215, 0.1438, 0.6094, 0.1417, 0.8146, 0.2493, 0.6562, 0.2042, 0.8209, 0.2292, 0.8588, 0.1903, 0.8438, 0.1987, 0.6425, 0.16, 0.8588, 0.1903, 0.6328, 0.15, 1.0, 0.0, 0.8588, 0.1903, 0.6425, 0.16, 0.6328, 0.15, 0.3672, 0.85, 0.1412, 0.8097, 0.3575, 0.84, 0.3672, 0.85, 0.0, 1.0, 0.1412, 0.8097, 0.875, 0.1875, 0.8588, 0.1903, 1.0, 0.0, 0.8125, 0.2708, 0.6562, 0.2042, 0.8146, 0.2493, 0.3785, 0.8562, 0.0, 1.0, 0.3672, 0.85, 0.3906, 0.8583, 0.0, 1.0, 0.3785, 0.8562, 0.8125, 0.3125, 0.6562, 0.2042, 0.8125, 0.2708, 0.8146, 0.3341, 0.6562, 0.2042, 0.8125, 0.3125, 0.8209, 0.3542, 0.6562, 0.2042, 0.8146, 0.3341, 1.0, 0.1875, 0.875, 0.1875, 1.0, 0.0, 0.8438, 0.6153, 0.8308, 0.3714, 0.8438, 0.3847, 0.8438, 0.6153, 0.8308, 0.6286, 0.8308, 0.3714, 0.8209, 0.6458, 0.8209, 0.3542, 0.8308, 0.3714, 0.8209, 0.6458, 0.6562, 0.2042, 0.8209, 0.3542, 0.8209, 0.6458, 0.8308, 0.3714, 0.8308, 0.6286, 0.8209, 0.6458, 0.6562, 0.7958, 0.6562, 0.2042, 0.8588, 0.607, 0.8438, 0.3847, 0.8588, 0.393, 0.8588, 0.607, 0.8438, 0.6153, 0.8438, 0.3847, 0.8146, 0.6659, 0.6562, 0.7958, 0.8209, 0.6458, 0.875, 0.6042, 0.8588, 0.393, 0.875, 0.3958, 0.875, 0.6042, 0.875, 0.3958, 1.0, 0.3958, 0.875, 0.6042, 0.8588, 0.607, 0.8588, 0.393, 0.8125, 0.6875, 0.6562, 0.7958, 0.8146, 0.6659, 0.8125, 0.7292, 0.6562, 0.7958, 0.8125, 0.6875, 0.8146, 0.7507, 0.6562, 0.7958, 0.8125, 0.7292, 0.8209, 0.7708, 0.6562, 0.7958, 0.8146, 0.7507, 0.8209, 0.7708, 0.6547, 0.812, 0.6562, 0.7958, 0.8308, 0.7881, 0.6547, 0.812, 0.8209, 0.7708, 0.8308, 0.7881, 0.65, 0.8271, 0.6547, 0.812, 0.8438, 0.8013, 0.65, 0.8271, 0.8308, 0.7881, 0.8438, 0.8013, 0.6425, 0.84, 0.65, 0.8271, 1.0, 0.6042, 0.875, 0.6042, 1.0, 0.3958, 0.8588, 0.8097, 0.6425, 0.84, 0.8438, 0.8013, 0.8588, 0.8097, 0.6328, 0.85, 0.6425, 0.84, 1.0, 1.0, 0.6328, 0.85, 0.8588, 0.8097, 1.0, 1.0, 0.8588, 0.8097, 0.875, 0.8125, 1.0, 1.0, 0.875, 0.8125, 1.0, 0.8125, 1.0, 1.0, 0.6094, 0.8583, 0.6215, 0.8562, 1.0, 1.0, 0.6215, 0.8562, 0.6328, 0.85, 1.0, 1.0, 0.0, 1.0, 0.3906, 0.8583, 1.0, 1.0, 0.3906, 0.8583, 0.6094, 0.8583, 0.0, 1.0, 1.0, 1.0, 1.0, 0.0, 0.0, 1.0, 1.0, 0.0, 0.0, 0.0, 0.03407, 0.0, 0.0, 0.0, 0.0, 1.0, 0.03407, 0.0, 0.0, 1.0, 0.03407, 1.0, 0.134, 0.0, 0.03407, 1.0, 0.134, 1.0, 0.134, 0.0, 0.03407, 0.0, 0.03407, 1.0, 0.2929, 0.0, 0.134, 1.0, 0.2929, 1.0, 0.2929, 0.0, 0.134, 0.0, 0.134, 1.0, 0.5, 0.0, 0.2929, 1.0, 0.5, 1.0, 0.5, 0.0, 0.2929, 0.0, 0.2929, 1.0, 0.7412, 0.0, 0.5, 1.0, 0.7412, 1.0, 0.7412, 0.0, 0.5, 0.0, 0.5, 1.0, 1.0, 0.0, 0.7412, 1.0, 1.0, 1.0, 1.0, 0.0, 0.7412, 0.0, 0.7412, 1.0, 0.03407, 0.7412, 0.0, 1.0, 0.0, 1.0, 0.03407, 0.7412, 0.0, 1.0, 0.03407, 0.7412, 0.134, 0.5, 0.03407, 0.7412, 0.134, 0.5, 0.134, 0.5, 0.03407, 0.7412, 0.03407, 0.7412, 0.2929, 0.2929, 0.134, 0.5, 0.2929, 0.2929, 0.2929, 0.2929, 0.134, 0.5, 0.134, 0.5, 0.5, 0.134, 0.2929, 0.2929, 0.5, 0.134, 0.5, 0.134, 0.2929, 0.2929, 0.2929, 0.2929, 0.7412, 0.03407, 0.5, 0.134, 0.7412, 0.03407, 0.7412, 0.03407, 0.5, 0.134, 0.5, 0.134, 1.0, 0.0, 0.7412, 0.03407, 1.0, 0.0, 1.0, 0.0, 0.7412, 0.03407, 0.7412, 0.03407, 1.0, 1.0, 0.0, 1.0, 0.0, 0.0, 1.0, 1.0, 0.0, 0.0, 1.0, 0.0, 0.3333, 0.0, 0.2471, 0.01363, 0.1667, 0.05359, 0.3333, 0.0, 0.1667, 0.05359, 0.09763, 0.1172, 0.3333, 0.0, 0.09763, 0.1172, 0.04466, 0.2, 0.3333, 0.0, 0.04466, 0.2, 0.01136, 0.2965, 0.3333, 0.0, 0.01136, 0.2965, 0.0, 0.4, 0.3333, 1.0, 0.0, 0.6, 0.01136, 0.7035, 0.3333, 1.0, 0.01136, 0.7035, 0.04466, 0.8, 0.3333, 1.0, 0.04466, 0.8, 0.09763, 0.8828, 0.3333, 1.0, 0.09763, 0.8828, 0.1667, 0.9464, 0.3333, 1.0, 0.1667, 0.9464, 0.2471, 0.9864, 0.3333, 1.0, 0.0, 0.4, 0.0, 0.6, 0.3333, 1.0, 0.3333, 0.0, 0.0, 0.4, 1.0, 1.0, 1.0, 0.0, 0.3333, 0.0, 1.0, 1.0, 0.3333, 0.0, 0.3333, 1.0, 0.0, 0.03407, 0.0, 0.0, 1.0, 0.0, 0.0, 0.03407, 1.0, 0.0, 1.0, 0.03407, 0.0, 0.134, 1.0, 0.03407, 1.0, 0.134, 0.0, 0.134, 0.0, 0.03407, 1.0, 0.03407, 0.0, 0.2929, 1.0, 0.134, 1.0, 0.2929, 0.0, 0.2929, 0.0, 0.134, 1.0, 0.134, 0.0, 0.5, 1.0, 0.2929, 1.0, 0.5, 0.0, 0.5, 0.0, 0.2929, 1.0, 0.2929, 0.0, 0.7412, 1.0, 0.5, 1.0, 0.7412, 0.0, 0.7412, 0.0, 0.5, 1.0, 0.5, 0.0, 1.0, 1.0, 0.7412, 1.0, 1.0, 0.0, 1.0, 0.0, 0.7412, 1.0, 0.7412, 1.0, 1.0, 0.0, 1.0, 0.0, 0.0, 1.0, 1.0, 0.0, 0.0, 1.0, 0.0, 0.0, 0.7412, 0.0, 1.0, 1.0, 1.0, 0.0, 0.7412, 1.0, 1.0, 1.0, 0.7412, 0.0, 0.5, 1.0, 0.7412, 1.0, 0.5, 0.0, 0.5, 0.0, 0.7412, 1.0, 0.7412, 0.0, 0.2929, 1.0, 0.5, 1.0, 0.2929, 0.0, 0.2929, 0.0, 0.5, 1.0, 0.5, 0.0, 0.134, 1.0, 0.2929, 1.0, 0.134, 0.0, 0.134, 0.0, 0.2929, 1.0, 0.2929, 0.0, 0.03407, 1.0, 0.134, 1.0, 0.03407, 0.0, 0.03407, 0.0, 0.134, 1.0, 0.134, 0.0, 0.0, 1.0, 0.03407, 1.0, 0.0, 0.0, 0.0, 0.0, 0.03407, 1.0, 0.03407, 1.0, 1.0, 0.0, 1.0, 0.0, 0.0, 1.0, 1.0, 0.0, 0.0, 1.0, 0.0, 0.0, 0.9659, 0.0, 1.0, 1.0, 1.0, 0.0, 0.9659, 1.0, 1.0, 1.0, 0.9659, 0.0, 0.866, 1.0, 0.9659, 1.0, 0.866, 0.0, 0.866, 0.0, 0.9659, 1.0, 0.9659, 0.0, 0.7071, 1.0, 0.866, 1.0, 0.7071, 0.0, 0.7071, 0.0, 0.866, 1.0, 0.866, 0.0, 0.5, 1.0, 0.7071, 1.0, 0.5, 0.0, 0.5, 0.0, 0.7071, 1.0, 0.7071, 0.0, 0.2588, 1.0, 0.5, 1.0, 0.2588, 0.0, 0.2588, 0.0, 0.5, 1.0, 0.5, 0.0, 0.0, 1.0, 0.2588, 1.0, 0.0, 0.0, 0.0, 0.0, 0.2588, 1.0, 0.2588, 0.0, 1.0, 1.0, 1.0, 1.0, 0.0, 0.0, 1.0, 1.0, 0.0, 0.0, 0.0, 0.0, 0.2588, 0.0, 0.0, 1.0, 0.0, 0.0, 0.2588, 1.0, 0.0, 1.0, 0.2588, 0.0, 0.5, 1.0, 0.2588, 1.0, 0.5, 0.0, 0.5, 0.0, 0.2588, 1.0, 0.2588, 0.0, 0.7071, 1.0, 0.5, 1.0, 0.7071, 0.0, 0.7071, 0.0, 0.5, 1.0, 0.5, 0.0, 0.866, 1.0, 0.7071, 1.0, 0.866, 0.0, 0.866, 0.0, 0.7071, 1.0, 0.7071, 0.0, 0.9659, 1.0, 0.866, 1.0, 0.9659, 0.0, 0.9659, 0.0, 0.866, 1.0, 0.866, 0.0, 1.0, 1.0, 0.9659, 1.0, 1.0, 0.0, 1.0, 0.0, 0.9659, 1.0, 0.9659, 0.983, 0.2588, 1.0, 0.0, 1.0, 0.0, 0.983, 0.2588, 0.983, 0.2588, 1.0, 0.0, 0.933, 0.5, 0.933, 0.5, 0.983, 0.2588, 0.933, 0.5, 0.983, 0.2588, 0.983, 0.2588, 0.8536, 0.7071, 0.8536, 0.7071, 0.933, 0.5, 0.8536, 0.7071, 0.933, 0.5, 0.933, 0.5, 0.75, 0.866, 0.75, 0.866, 0.8536, 0.7071, 0.75, 0.866, 0.8536, 0.7071, 0.8536, 0.7071, 0.6294, 0.9659, 0.6294, 0.9659, 0.75, 0.866, 0.6294, 0.9659, 0.75, 0.866, 0.75, 0.866, 0.5, 1.0, 0.5, 1.0, 0.6294, 0.9659, 0.5, 1.0, 0.6294, 0.9659, 0.6294, 0.9659, 0.3706, 0.9659, 0.3706, 0.9659, 0.5, 1.0, 0.3706, 0.9659, 0.5, 1.0, 0.5, 1.0, 0.25, 0.866, 0.25, 0.866, 0.3706, 0.9659, 0.25, 0.866, 0.3706, 0.9659, 0.3706, 0.9659, 0.1464, 0.7071, 0.1464, 0.7071, 0.25, 0.866, 0.1464, 0.7071, 0.25, 0.866, 0.25, 0.866, 0.06699, 0.5, 0.01704, 0.2588, 0.06699, 0.5, 0.06699, 0.5, 0.06699, 0.5, 0.1464, 0.7071, 0.06699, 0.5, 0.1464, 0.7071, 0.1464, 0.7071, 0.01704, 0.2588, 0.01704, 0.2588, 0.06699, 0.5, 0.0, 0.0, 0.0, 0.0, 0.01704, 0.2588, 0.0, 0.0, 0.01704, 0.2588, 0.01704, 0.2588, 0.0, 1.0, 1.0, 1.0, 1.0, 0.0, 0.0, 1.0, 1.0, 0.0, 0.0, 0.0, 0.0, 0.15, 0.01168, 0.075, 0.002972, 0.1112, 0.0, 0.15, 0.01168, 0.075, 0.02554, 0.04393, 0.0, 0.15, 0.02554, 0.04393, 0.0436, 0.0201, 0.0, 0.15, 0.0436, 0.0201, 0.06464, 0.005111, 0.0, 0.15, 0.06464, 0.005111, 0.08721, 0.0, 0.0436, 0.9799, 0.02554, 0.9561, 0.01168, 0.925, 0.08721, 1.0, 0.0, 0.85, 0.0, 0.15, 0.08721, 1.0, 0.06464, 0.9949, 0.0436, 0.9799, 0.08721, 1.0, 0.01168, 0.925, 0.002972, 0.8888, 0.08721, 1.0, 0.002972, 0.8888, 0.0, 0.85, 0.08721, 1.0, 0.0, 0.15, 0.08721, 0.0, 0.08721, 1.0, 0.0436, 0.9799, 0.01168, 0.925, 0.6842, 0.05176, 0.08721, 0.0, 0.6802, 0.0, 0.6958, 0.1, 0.08721, 1.0, 0.08721, 0.0, 0.6958, 0.1, 0.08721, 0.0, 0.6842, 0.05176, 0.7143, 0.1414, 0.08721, 1.0, 0.6958, 0.1, 0.7384, 0.1732, 0.08721, 1.0, 0.7143, 0.1414, 0.9088, 0.05176, 0.9128, 0.0, 0.9354, 0.005111, 0.9564, 0.0201, 0.9088, 0.05176, 0.9354, 0.005111, 0.9745, 0.04393, 0.8972, 0.1, 0.9088, 0.05176, 0.9745, 0.04393, 0.9088, 0.05176, 0.9564, 0.0201, 0.9883, 0.075, 0.8972, 0.1, 0.9745, 0.04393, 0.997, 0.1112, 0.8972, 0.1, 0.9883, 0.075, 1.0, 0.15, 0.8972, 0.1, 0.997, 0.1112, 1.0, 0.15, 0.8547, 0.1732, 0.8787, 0.1414, 1.0, 0.15, 0.8787, 0.1414, 0.8972, 0.1, 0.9128, 1.0, 0.7384, 0.1732, 0.7664, 0.1932, 0.9128, 1.0, 0.7664, 0.1932, 0.7965, 0.2, 0.9128, 1.0, 0.08721, 1.0, 0.7384, 0.1732, 1.0, 0.85, 0.8547, 0.1732, 1.0, 0.15, 1.0, 0.85, 0.7965, 0.2, 0.8266, 0.1932, 1.0, 0.85, 0.8266, 0.1932, 0.8547, 0.1732, 1.0, 0.85, 0.9128, 1.0, 0.7965, 0.2, 0.9745, 0.9561, 0.9128, 1.0, 1.0, 0.85, 0.9745, 0.9561, 1.0, 0.85, 0.997, 0.8888, 0.9745, 0.9561, 0.997, 0.8888, 0.9883, 0.925, 0.9745, 0.9561, 0.9564, 0.9799, 0.9354, 0.9949, 0.9745, 0.9561, 0.9354, 0.9949, 0.9128, 1.0, 0.9659, 0.0, 1.0, 0.0, 1.0, 1.0, 0.9659, 0.0, 1.0, 1.0, 0.9659, 1.0, 0.866, 0.0, 0.9659, 1.0, 0.866, 1.0, 0.866, 0.0, 0.9659, 0.0, 0.9659, 1.0, 0.7071, 0.0, 0.866, 1.0, 0.7071, 1.0, 0.7071, 0.0, 0.866, 0.0, 0.866, 1.0, 0.5, 0.0, 0.7071, 1.0, 0.5, 1.0, 0.5, 0.0, 0.7071, 0.0, 0.7071, 1.0, 0.2588, 0.0, 0.5, 1.0, 0.2588, 1.0, 0.2588, 0.0, 0.5, 0.0, 0.5, 1.0, 0.0, 0.0, 0.2588, 1.0, 0.0, 1.0, 0.0, 0.0, 0.2588, 0.0, 0.2588, 1.0, 1.0, 1.0, 1.0, 0.0, 0.0, 0.0, 1.0, 1.0, 0.0, 0.0, 0.0, 1.0, 0.9659, 0.2588, 1.0, 0.0, 1.0, 0.0, 0.9659, 0.2588, 1.0, 0.0, 0.9659, 0.2588, 0.866, 0.5, 0.9659, 0.2588, 0.866, 0.5, 0.866, 0.5, 0.9659, 0.2588, 0.9659, 0.2588, 0.7071, 0.7071, 0.866, 0.5, 0.7071, 0.7071, 0.7071, 0.7071, 0.866, 0.5, 0.866, 0.5, 0.5, 0.866, 0.7071, 0.7071, 0.5, 0.866, 0.5, 0.866, 0.7071, 0.7071, 0.7071, 0.7071, 0.2588, 0.9659, 0.5, 0.866, 0.2588, 0.9659, 0.2588, 0.9659, 0.5, 0.866, 0.5, 0.866, 0.0, 1.0, 0.2588, 0.9659, 0.0, 1.0, 0.0, 1.0, 0.2588, 0.9659, 0.2588, 0.9659, 0.0, 1.0, 1.0, 1.0, 1.0, 0.0, 0.0, 1.0, 1.0, 0.0, 0.0, 0.0, 1.0, 1.0, 0.0, 1.0, 0.0, 0.0, 1.0, 1.0, 0.0, 0.0, 1.0, 0.0, 0.6667, 0.0, 1.0, 0.4, 0.9886, 0.2965, 0.6667, 0.0, 0.9886, 0.2965, 0.9553, 0.2, 0.6667, 0.0, 0.9553, 0.2, 0.9024, 0.1172, 0.6667, 0.0, 0.9024, 0.1172, 0.8333, 0.05359, 0.6667, 0.0, 0.8333, 0.05359, 0.7529, 0.01363, 0.6667, 1.0, 0.7529, 0.9864, 0.8333, 0.9464, 0.6667, 1.0, 0.8333, 0.9464, 0.9024, 0.8828, 0.6667, 1.0, 0.9024, 0.8828, 0.9553, 0.8, 0.6667, 1.0, 0.9553, 0.8, 0.9886, 0.7035, 0.6667, 1.0, 0.9886, 0.7035, 1.0, 0.6, 0.6667, 1.0, 1.0, 0.6, 1.0, 0.4, 0.6667, 1.0, 1.0, 0.4, 0.6667, 0.0, 0.0, 1.0, 0.6667, 0.0, 0.0, 0.0, 0.0, 1.0, 0.6667, 1.0, 0.6667, 0.0, 0.0, 1.0, 1.0, 1.0, 1.0, 0.0, 0.0, 1.0, 1.0, 0.0, 0.0, 0.0, 0.2588, 0.03407, 0.0, 0.0, 0.0, 0.0, 0.2588, 0.03407, 0.0, 0.0, 0.2588, 0.03407, 0.5, 0.134, 0.2588, 0.03407, 0.5, 0.134, 0.5, 0.134, 0.2588, 0.03407, 0.2588, 0.03407, 0.7071, 0.2929, 0.5, 0.134, 0.7071, 0.2929, 0.7071, 0.2929, 0.5, 0.134, 0.5, 0.134, 0.866, 0.5, 0.7071, 0.2929, 0.866, 0.5, 0.866, 0.5, 0.7071, 0.2929, 0.7071, 0.2929, 0.9659, 0.7412, 0.866, 0.5, 0.9659, 0.7412, 0.9659, 0.7412, 0.866, 0.5, 0.866, 0.5, 1.0, 1.0, 0.9659, 0.7412, 1.0, 1.0, 1.0, 1.0, 0.9659, 0.7412, 0.9659, 0.7412, 1.0, 0.0, 1.0, 1.0, 0.0, 1.0, 1.0, 0.0, 0.0, 1.0, 0.0, 0.0, 0.7412, 0.0, 1.0, 0.0, 1.0, 1.0, 0.7412, 0.0, 1.0, 1.0, 0.7412, 1.0, 0.5, 0.0, 0.7412, 1.0, 0.5, 1.0, 0.5, 0.0, 0.7412, 0.0, 0.7412, 1.0, 0.2929, 0.0, 0.5, 1.0, 0.2929, 1.0, 0.2929, 0.0, 0.5, 0.0, 0.5, 1.0, 0.134, 0.0, 0.2929, 1.0, 0.134, 1.0, 0.134, 0.0, 0.2929, 0.0, 0.2929, 1.0, 0.03407, 0.0, 0.134, 1.0, 0.03407, 1.0, 0.03407, 0.0, 0.134, 0.0, 0.134, 1.0, 0.0, 0.0, 0.03407, 1.0, 0.0, 1.0, 0.0, 0.0, 0.03407, 0.0, 0.03407, 1.0, 1.0, 1.0, 0.0, 1.0, 0.0, 0.0, 1.0, 1.0, 0.0, 0.0, 1.0, 0.0, 0.0, 0.4, 0.3333, 0.0, 0.2471, 0.01363, 0.0, 0.4, 0.2471, 0.01363, 0.1667, 0.05359, 0.0, 0.4, 0.1667, 0.05359, 0.09763, 0.1172, 0.0, 0.4, 0.09763, 0.1172, 0.04466, 0.2, 0.0, 0.4, 0.04466, 0.2, 0.01136, 0.2965, 0.3333, 1.0, 1.0, 1.0, 1.0, 0.0, 0.3333, 1.0, 1.0, 0.0, 0.3333, 0.0, 0.0, 0.6, 0.3333, 1.0, 0.3333, 0.0, 0.0, 0.6, 0.3333, 0.0, 0.0, 0.4, 0.09763, 0.8828, 0.0, 0.6, 0.01136, 0.7035, 0.09763, 0.8828, 0.01136, 0.7035, 0.04466, 0.8, 0.09763, 0.8828, 0.1667, 0.9464, 0.2471, 0.9864, 0.09763, 0.8828, 0.2471, 0.9864, 0.3333, 1.0, 0.09763, 0.8828, 0.3333, 1.0, 0.0, 0.6, 1.0, 1.0, 0.0, 1.0, 0.0, 0.0, 1.0, 1.0, 0.0, 0.0, 1.0, 0.0, 0.7412, 0.9659, 1.0, 1.0, 1.0, 1.0, 0.7412, 0.9659, 1.0, 1.0, 0.7412, 0.9659, 0.5, 0.866, 0.7412, 0.9659, 0.5, 0.866, 0.5, 0.866, 0.7412, 0.9659, 0.7412, 0.9659, 0.2929, 0.7071, 0.5, 0.866, 0.2929, 0.7071, 0.2929, 0.7071, 0.5, 0.866, 0.5, 0.866, 0.134, 0.5, 0.2929, 0.7071, 0.134, 0.5, 0.134, 0.5, 0.2929, 0.7071, 0.2929, 0.7071, 0.03407, 0.2588, 0.134, 0.5, 0.03407, 0.2588, 0.03407, 0.2588, 0.134, 0.5, 0.134, 0.5, 0.0, 0.0, 0.03407, 0.2588, 0.0, 0.0, 0.0, 0.0, 0.03407, 0.2588, 0.03407, 0.2588, 1.0, 1.0, 1.0, 0.0, 0.0, 0.0, 1.0, 1.0, 0.0, 0.0, 0.0, 1.0, 0.2588, 0.0, 0.0, 0.0, 0.0, 1.0, 0.2588, 0.0, 0.0, 1.0, 0.2588, 1.0, 0.5, 0.0, 0.2588, 1.0, 0.5, 1.0, 0.5, 0.0, 0.2588, 0.0, 0.2588, 1.0, 0.7071, 0.0, 0.5, 1.0, 0.7071, 1.0, 0.7071, 0.0, 0.5, 0.0, 0.5, 1.0, 0.866, 0.0, 0.7071, 1.0, 0.866, 1.0, 0.866, 0.0, 0.7071, 0.0, 0.7071, 1.0, 0.9659, 0.0, 0.866, 1.0, 0.9659, 1.0, 0.9659, 0.0, 0.866, 0.0, 0.866, 1.0, 1.0, 0.0, 0.9659, 1.0, 1.0, 1.0, 1.0, 0.0, 0.9659, 0.0, 0.9659, 1.0, 0.0, 1.0, 1.0, 1.0, 1.0, 0.0, 0.0, 1.0, 1.0, 0.0, 0.0, 0.0, 1.0, 0.4, 0.9886, 0.2965, 0.9553, 0.2, 1.0, 0.4, 0.9553, 0.2, 0.9024, 0.1172, 1.0, 0.4, 0.9024, 0.1172, 0.8333, 0.05359, 1.0, 0.4, 0.8333, 0.05359, 0.7529, 0.01363, 1.0, 0.4, 0.7529, 0.01363, 0.6667, 0.0, 0.6667, 1.0, 0.0, 0.0, 0.0, 1.0, 0.6667, 1.0, 0.6667, 0.0, 0.0, 0.0, 1.0, 0.6, 0.6667, 0.0, 0.6667, 1.0, 1.0, 0.6, 1.0, 0.4, 0.6667, 0.0, 0.9024, 0.8828, 0.6667, 1.0, 0.7529, 0.9864, 0.9024, 0.8828, 0.7529, 0.9864, 0.8333, 0.9464, 0.9024, 0.8828, 0.9553, 0.8, 0.9886, 0.7035, 0.9024, 0.8828, 0.9886, 0.7035, 1.0, 0.6, 0.9024, 0.8828, 1.0, 0.6, 0.6667, 1.0, 1.0, 0.7412, 0.0, 1.0, 1.0, 1.0, 1.0, 0.7412, 0.0, 0.7412, 0.0, 1.0, 1.0, 0.5, 0.0, 0.5, 0.0, 0.7412, 1.0, 0.5, 0.0, 0.7412, 1.0, 0.7412, 1.0, 0.2929, 0.0, 0.2929, 0.0, 0.5, 1.0, 0.2929, 0.0, 0.5, 1.0, 0.5, 1.0, 0.134, 0.0, 0.134, 0.0, 0.2929, 1.0, 0.134, 0.0, 0.2929, 1.0, 0.2929, 1.0, 0.03407, 0.0, 0.03407, 0.0, 0.134, 1.0, 0.03407, 0.0, 0.134, 1.0, 0.134, 1.0, 0.0, 0.0, 0.0, 0.0, 0.03407, 1.0, 0.0, 0.0, 0.03407, 1.0, 0.03407, 1.0, 1.0, 1.0, 0.0, 0.0, 0.0, 1.0, 1.0, 0.0, 0.0, 0.0, 1.0, 1.0, 0.7412, 0.0, 1.0, 1.0, 1.0, 1.0, 0.7412, 0.0, 0.7412, 0.0, 1.0, 1.0, 0.5, 0.0, 0.5, 0.0, 0.7412, 1.0, 0.5, 0.0, 0.7412, 1.0, 0.7412, 1.0, 0.2929, 0.0, 0.2929, 0.0, 0.5, 1.0, 0.2929, 0.0, 0.5, 1.0, 0.5, 1.0, 0.134, 0.0, 0.134, 0.0, 0.2929, 1.0, 0.134, 0.0, 0.2929, 1.0, 0.2929, 1.0, 0.03407, 0.0, 0.03407, 0.0, 0.134, 1.0, 0.03407, 0.0, 0.134, 1.0, 0.134, 1.0, 0.0, 0.0, 0.0, 0.0, 0.03407, 1.0, 0.0, 0.0, 0.03407, 1.0, 0.03407, 1.0, 1.0, 0.0, 1.0, 0.0, 0.0, 1.0, 1.0, 0.0, 0.0, 1.0, 0.0, 0.0, 1.0, 1.0, 1.0, 1.0, 0.0, 0.0, 1.0, 1.0, 0.0, 0.0, 0.0, 0.0, 1.0, 1.0, 1.0, 1.0, 0.0, 0.0, 1.0, 1.0, 0.0, 0.0, 0.0, 0.0, 0.4, 0.2471, 0.01363, 0.3333, 0.0, 0.0, 0.4, 0.1667, 0.05359, 0.2471, 0.01363, 0.0, 0.4, 0.09763, 0.1172, 0.1667, 0.05359, 0.0, 0.4, 0.04466, 0.2, 0.09763, 0.1172, 0.0, 0.4, 0.01136, 0.2965, 0.04466, 0.2, 0.3333, 1.0, 0.0, 0.6, 0.0, 0.4, 0.3333, 1.0, 1.0, 0.0, 1.0, 1.0, 0.3333, 1.0, 0.3333, 0.0, 1.0, 0.0, 0.3333, 1.0, 0.0, 0.4, 0.3333, 0.0, 0.09763, 0.8828, 0.01136, 0.7035, 0.0, 0.6, 0.09763, 0.8828, 0.04466, 0.8, 0.01136, 0.7035, 0.09763, 0.8828, 0.2471, 0.9864, 0.1667, 0.9464, 0.09763, 0.8828, 0.3333, 1.0, 0.2471, 0.9864, 0.09763, 0.8828, 0.0, 0.6, 0.3333, 1.0, 0.0, 0.4, 0.3333, 0.0, 0.2471, 0.01363, 0.0, 0.4, 0.2471, 0.01363, 0.1667, 0.05359, 0.0, 0.4, 0.1667, 0.05359, 0.09763, 0.1172, 0.0, 0.4, 0.09763, 0.1172, 0.04466, 0.2, 0.0, 0.4, 0.04466, 0.2, 0.01136, 0.2965, 0.3333, 1.0, 1.0, 1.0, 1.0, 0.0, 0.3333, 1.0, 1.0, 0.0, 0.3333, 0.0, 0.0, 0.6, 0.3333, 1.0, 0.3333, 0.0, 0.0, 0.6, 0.3333, 0.0, 0.0, 0.4, 0.09763, 0.8828, 0.0, 0.6, 0.01136, 0.7035, 0.09763, 0.8828, 0.01136, 0.7035, 0.04466, 0.8, 0.09763, 0.8828, 0.1667, 0.9464, 0.2471, 0.9864, 0.09763, 0.8828, 0.2471, 0.9864, 0.3333, 1.0, 0.09763, 0.8828, 0.3333, 1.0, 0.0, 0.6, 1.0, 0.9659, 0.0, 1.0, 1.0, 1.0, 1.0, 0.9659, 0.0, 0.9659, 0.0, 1.0, 1.0, 0.866, 0.0, 0.866, 0.0, 0.9659, 1.0, 0.866, 0.0, 0.9659, 1.0, 0.9659, 1.0, 0.7071, 0.0, 0.7071, 0.0, 0.866, 1.0, 0.7071, 0.0, 0.866, 1.0, 0.866, 1.0, 0.5, 0.0, 0.5, 0.0, 0.7071, 1.0, 0.5, 0.0, 0.7071, 1.0, 0.7071, 1.0, 0.2588, 0.0, 0.2588, 0.0, 0.5, 1.0, 0.2588, 0.0, 0.5, 1.0, 0.5, 1.0, 0.0, 0.0, 0.0, 0.0, 0.2588, 1.0, 0.0, 0.0, 0.2588, 1.0, 0.2588, 1.0, 0.0, 1.0, 1.0, 0.0, 1.0, 1.0, 0.0, 0.0, 1.0, 0.0, 0.0, 1.0, 0.03407, 0.0, 0.0, 1.0, 0.0, 1.0, 0.03407, 0.0, 0.03407, 0.0, 0.0, 1.0, 0.134, 0.0, 0.134, 0.0, 0.03407, 1.0, 0.134, 0.0, 0.03407, 1.0, 0.03407, 1.0, 0.2929, 0.0, 0.2929, 0.0, 0.134, 1.0, 0.2929, 0.0, 0.134, 1.0, 0.134, 1.0, 0.5, 0.0, 0.5, 0.0, 0.2929, 1.0, 0.5, 0.0, 0.2929, 1.0, 0.2929, 1.0, 0.7412, 0.0, 0.7412, 0.0, 0.5, 1.0, 0.7412, 0.0, 0.5, 1.0, 0.5, 1.0, 1.0, 0.0, 1.0, 0.0, 0.7412, 1.0, 1.0, 0.0, 0.7412, 1.0, 0.7412, 0.0, 1.0, 1.0, 1.0, 1.0, 0.0, 0.0, 1.0, 1.0, 0.0, 0.0, 0.0, 1.0, 1.0, 0.0, 1.0, 0.0, 0.0, 1.0, 1.0, 0.0, 0.0, 1.0, 0.0, 1.0, 1.0, 0.0, 1.0, 0.0, 0.0, 1.0, 1.0, 0.0, 0.0, 1.0, 0.0, 0.6667, 0.0, 0.9886, 0.2965, 1.0, 0.4, 0.6667, 0.0, 0.9553, 0.2, 0.9886, 0.2965, 0.6667, 0.0, 0.9024, 0.1172, 0.9553, 0.2, 0.6667, 0.0, 0.8333, 0.05359, 0.9024, 0.1172, 0.6667, 0.0, 0.7529, 0.01363, 0.8333, 0.05359, 0.6667, 1.0, 0.8333, 0.9464, 0.7529, 0.9864, 0.6667, 1.0, 0.9024, 0.8828, 0.8333, 0.9464, 0.6667, 1.0, 0.9553, 0.8, 0.9024, 0.8828, 0.6667, 1.0, 0.9886, 0.7035, 0.9553, 0.8, 0.6667, 1.0, 1.0, 0.6, 0.9886, 0.7035, 0.6667, 1.0, 1.0, 0.4, 1.0, 0.6, 0.6667, 1.0, 0.6667, 0.0, 1.0, 0.4, 0.0, 1.0, 0.0, 0.0, 0.6667, 0.0, 0.0, 1.0, 0.6667, 0.0, 0.6667, 1.0, 0.6667, 0.0, 1.0, 0.4, 0.9886, 0.2965, 0.6667, 0.0, 0.9886, 0.2965, 0.9553, 0.2, 0.6667, 0.0, 0.9553, 0.2, 0.9024, 0.1172, 0.6667, 0.0, 0.9024, 0.1172, 0.8333, 0.05359, 0.6667, 0.0, 0.8333, 0.05359, 0.7529, 0.01363, 0.6667, 1.0, 1.0, 0.6, 1.0, 0.4, 0.6667, 1.0, 0.7529, 0.9864, 0.8333, 0.9464, 0.6667, 1.0, 0.8333, 0.9464, 0.9024, 0.8828, 0.6667, 1.0, 0.9024, 0.8828, 0.9553, 0.8, 0.6667, 1.0, 0.9553, 0.8, 0.9886, 0.7035, 0.6667, 1.0, 0.9886, 0.7035, 1.0, 0.6, 0.6667, 1.0, 1.0, 0.4, 0.6667, 0.0, 0.0, 1.0, 0.6667, 0.0, 0.0, 0.0, 0.0, 1.0, 0.6667, 1.0, 0.6667, 0.0, 1.0, 0.9659, 0.0, 1.0, 1.0, 1.0, 1.0, 0.9659, 0.0, 0.9659, 0.0, 1.0, 1.0, 0.866, 0.0, 0.866, 0.0, 0.9659, 1.0, 0.866, 0.0, 0.9659, 1.0, 0.9659, 1.0, 0.7071, 0.0, 0.7071, 0.0, 0.866, 1.0, 0.7071, 0.0, 0.866, 1.0, 0.866, 1.0, 0.5, 0.0, 0.5, 0.0, 0.7071, 1.0, 0.5, 0.0, 0.7071, 1.0, 0.7071, 1.0, 0.2588, 0.0, 0.2588, 0.0, 0.5, 1.0, 0.2588, 0.0, 0.5, 1.0, 0.5, 1.0, 0.0, 0.0, 0.0, 0.0, 0.2588, 1.0, 0.0, 0.0, 0.2588, 1.0, 0.2588, 1.0, 1.0, 0.0, 1.0, 0.0, 0.0, 1.0, 1.0, 0.0, 0.0, 1.0, 0.0, 0.0, 1.0, 1.0, 1.0, 1.0, 0.0, 0.0, 1.0, 1.0, 0.0, 0.0, 0.0, 0.0, 1.0, 1.0, 1.0, 1.0, 0.0, 0.0, 1.0, 1.0, 0.0, 0.0, 0.0, 1.0, 0.03407, 0.0, 0.0, 1.0, 0.0, 1.0, 0.03407, 0.0, 0.03407, 0.0, 0.0, 1.0, 0.134, 0.0, 0.134, 0.0, 0.03407, 1.0, 0.134, 0.0, 0.03407, 1.0, 0.03407, 1.0, 0.2929, 0.0, 0.2929, 0.0, 0.134, 1.0, 0.2929, 0.0, 0.134, 1.0, 0.134, 1.0, 0.5, 0.0, 0.5, 0.0, 0.2929, 1.0, 0.5, 0.0, 0.2929, 1.0, 0.2929, 1.0, 0.7412, 0.0, 0.7412, 0.0, 0.5, 1.0, 0.7412, 0.0, 0.5, 1.0, 0.5, 1.0, 1.0, 0.0, 1.0, 0.0, 0.7412, 1.0, 1.0, 0.0, 0.7412, 1.0, 0.7412, 1.0, 1.0, 1.0, 0.0, 0.0, 0.0, 1.0, 1.0, 0.0, 0.0, 0.0, 1.0, 0.0, 0.4, 0.2471, 0.01363, 0.3333, 0.0, 0.0, 0.4, 0.1667, 0.05359, 0.2471, 0.01363, 0.0, 0.4, 0.09763, 0.1172, 0.1667, 0.05359, 0.0, 0.4, 0.04466, 0.2, 0.09763, 0.1172, 0.0, 0.4, 0.01136, 0.2965, 0.04466, 0.2, 0.3333, 1.0, 1.0, 0.0, 1.0, 1.0, 0.3333, 1.0, 0.3333, 0.0, 1.0, 0.0, 0.3333, 1.0, 0.0, 0.6, 0.0, 0.4, 0.3333, 1.0, 0.0, 0.4, 0.3333, 0.0, 0.09763, 0.8828, 0.01136, 0.7035, 0.0, 0.6, 0.09763, 0.8828, 0.04466, 0.8, 0.01136, 0.7035, 0.09763, 0.8828, 0.2471, 0.9864, 0.1667, 0.9464, 0.09763, 0.8828, 0.3333, 1.0, 0.2471, 0.9864, 0.09763, 0.8828, 0.0, 0.6, 0.3333, 1.0, 0.3333, 1.0, 0.0, 0.4, 0.0, 0.6, 0.3333, 1.0, 0.3333, 0.0, 0.0, 0.4, 1.0, 0.2588, 0.0, 0.0, 1.0, 0.0, 1.0, 0.2588, 0.0, 0.2588, 0.0, 0.0, 1.0, 0.5, 0.0, 0.5, 0.0, 0.2588, 1.0, 0.5, 0.0, 0.2588, 1.0, 0.2588, 1.0, 0.7071, 0.0, 0.7071, 0.0, 0.5, 1.0, 0.7071, 0.0, 0.5, 1.0, 0.5, 1.0, 0.866, 0.0, 0.866, 0.0, 0.7071, 1.0, 0.866, 0.0, 0.7071, 1.0, 0.7071, 1.0, 0.9659, 0.0, 0.9659, 0.0, 0.866, 1.0, 0.9659, 0.0, 0.866, 1.0, 0.866, 1.0, 1.0, 0.0, 1.0, 0.0, 0.9659, 1.0, 1.0, 0.0, 0.9659, 1.0, 0.9659, 0.0, 1.0, 1.0, 1.0, 1.0, 0.0, 0.0, 1.0, 1.0, 0.0, 0.0, 0.0, 1.0, 1.0, 0.0, 1.0, 0.0, 0.0, 1.0, 1.0, 0.0, 0.0, 1.0, 0.0, 1.0, 1.0, 0.0, 1.0, 0.0, 0.0, 1.0, 1.0, 0.0, 0.0, 1.0, 0.0, 1.0, 0.2588, 0.0, 0.0, 1.0, 0.0, 1.0, 0.2588, 0.0, 0.2588, 0.0, 0.0, 1.0, 0.5, 0.0, 0.5, 0.0, 0.2588, 1.0, 0.5, 0.0, 0.2588, 1.0, 0.2588, 1.0, 0.7071, 0.0, 0.7071, 0.0, 0.5, 1.0, 0.7071, 0.0, 0.5, 1.0, 0.5, 1.0, 0.866, 0.0, 0.866, 0.0, 0.7071, 1.0, 0.866, 0.0, 0.7071, 1.0, 0.7071, 1.0, 0.9659, 0.0, 0.9659, 0.0, 0.866, 1.0, 0.9659, 0.0, 0.866, 1.0, 0.866, 1.0, 1.0, 0.0, 1.0, 0.0, 0.9659, 1.0, 1.0, 0.0, 0.9659, 1.0, 0.9659, 1.0, 0.0, 1.0, 1.0, 0.0, 1.0, 1.0, 0.0, 0.0, 1.0, 0.0, 0.0, 0.6667, 0.0, 0.9886, 0.2965, 1.0, 0.4, 0.6667, 0.0, 0.9553, 0.2, 0.9886, 0.2965, 0.6667, 0.0, 0.9024, 0.1172, 0.9553, 0.2, 0.6667, 0.0, 0.8333, 0.05359, 0.9024, 0.1172, 0.6667, 0.0, 0.7529, 0.01363, 0.8333, 0.05359, 0.6667, 1.0, 0.8333, 0.9464, 0.7529, 0.9864, 0.6667, 1.0, 0.9024, 0.8828, 0.8333, 0.9464, 0.6667, 1.0, 0.9553, 0.8, 0.9024, 0.8828, 0.6667, 1.0, 0.9886, 0.7035, 0.9553, 0.8, 0.6667, 1.0, 1.0, 0.6, 0.9886, 0.7035, 0.6667, 1.0, 1.0, 0.4, 1.0, 0.6, 0.6667, 1.0, 0.6667, 0.0, 1.0, 0.4, 0.0, 1.0, 0.0, 0.0, 0.6667, 0.0, 0.0, 1.0, 0.6667, 0.0, 0.6667, 1.0, 1.0, 0.2588, 1.0, 0.0, 0.0, 0.0, 1.0, 0.2588, 0.0, 0.0, 0.0, 0.2588, 1.0, 0.5, 0.0, 0.2588, 0.0, 0.5, 1.0, 0.5, 1.0, 0.2588, 0.0, 0.2588, 1.0, 0.7071, 0.0, 0.5, 0.0, 0.7071, 1.0, 0.7071, 1.0, 0.5, 0.0, 0.5, 1.0, 0.866, 0.0, 0.7071, 0.0, 0.866, 1.0, 0.866, 1.0, 0.7071, 0.0, 0.7071, 1.0, 0.9659, 0.0, 0.866, 0.0, 0.9659, 1.0, 0.9659, 1.0, 0.866, 0.0, 0.866, 1.0, 1.0, 0.0, 0.9659, 0.0, 1.0, 1.0, 1.0, 1.0, 0.9659, 0.0, 0.9659, 1.0, 0.9659, 0.0, 1.0, 1.0, 1.0, 1.0, 0.9659, 0.0, 0.9659, 0.0, 1.0, 1.0, 0.866, 0.0, 0.866, 0.0, 0.9659, 1.0, 0.866, 0.0, 0.9659, 1.0, 0.9659, 1.0, 0.7071, 0.0, 0.7071, 0.0, 0.866, 1.0, 0.7071, 0.0, 0.866, 1.0, 0.866, 1.0, 0.5, 0.0, 0.5, 0.0, 0.7071, 1.0, 0.5, 0.0, 0.7071, 1.0, 0.7071, 1.0, 0.2588, 0.0, 0.2588, 0.0, 0.5, 1.0, 0.2588, 0.0, 0.5, 1.0, 0.5, 1.0, 0.0, 0.0, 0.0, 0.0, 0.2588, 1.0, 0.0, 0.0, 0.2588, 1.0, 0.2588, 1.0, 1.0, 0.0, 1.0, 0.0, 0.0, 1.0, 1.0, 0.0, 0.0, 1.0, 0.0, 1.0, 0.2588, 0.0, 0.0, 1.0, 0.0, 1.0, 0.2588, 0.0, 0.2588, 0.0, 0.0, 1.0, 0.5, 0.0, 0.5, 0.0, 0.2588, 1.0, 0.5, 0.0, 0.2588, 1.0, 0.2588, 1.0, 0.7071, 0.0, 0.7071, 0.0, 0.5, 1.0, 0.7071, 0.0, 0.5, 1.0, 0.5, 1.0, 0.866, 0.0, 0.866, 0.0, 0.7071, 1.0, 0.866, 0.0, 0.7071, 1.0, 0.7071, 1.0, 0.9659, 0.0, 0.9659, 0.0, 0.866, 1.0, 0.9659, 0.0, 0.866, 1.0, 0.866, 1.0, 1.0, 0.0, 1.0, 0.0, 0.9659, 1.0, 1.0, 0.0, 0.9659, 1.0, 0.9659, 0.0, 1.0, 1.0, 1.0, 1.0, 0.0, 0.0, 1.0, 1.0, 0.0, 0.0, 0.0, 1.0, 0.03407, 0.0, 0.0, 1.0, 0.0, 1.0, 0.03407, 0.0, 0.03407, 0.0, 0.0, 1.0, 0.134, 0.0, 0.134, 0.0, 0.03407, 1.0, 0.134, 0.0, 0.03407, 1.0, 0.03407, 1.0, 0.2929, 0.0, 0.2929, 0.0, 0.134, 1.0, 0.2929, 0.0, 0.134, 1.0, 0.134, 1.0, 0.5, 0.0, 0.5, 0.0, 0.2929, 1.0, 0.5, 0.0, 0.2929, 1.0, 0.2929, 1.0, 0.7412, 0.0, 0.7412, 0.0, 0.5, 1.0, 0.7412, 0.0, 0.5, 1.0, 0.5, 1.0, 1.0, 0.0, 1.0, 0.0, 0.7412, 1.0, 1.0, 0.0, 0.7412, 1.0, 0.7412, 0.0, 1.0, 1.0, 1.0, 1.0, 0.0, 0.0, 1.0, 1.0, 0.0, 0.0, 0.0, 1.0, 0.7412, 0.0, 1.0, 1.0, 1.0, 1.0, 0.7412, 0.0, 0.7412, 0.0, 1.0, 1.0, 0.5, 0.0, 0.5, 0.0, 0.7412, 1.0, 0.5, 0.0, 0.7412, 1.0, 0.7412, 1.0, 0.2929, 0.0, 0.2929, 0.0, 0.5, 1.0, 0.2929, 0.0, 0.5, 1.0, 0.5, 1.0, 0.134, 0.0, 0.134, 0.0, 0.2929, 1.0, 0.134, 0.0, 0.2929, 1.0, 0.2929, 1.0, 0.03407, 0.0, 0.03407, 0.0, 0.134, 1.0, 0.03407, 0.0, 0.134, 1.0, 0.134, 1.0, 0.0, 0.0, 0.0, 0.0, 0.03407, 1.0, 0.0, 0.0, 0.03407, 1.0, 0.03407, 1.0, 1.0, 0.0, 1.0, 0.0, 0.0, 1.0, 1.0, 0.0, 0.0, 1.0, 0.0, 1.0, 0.2588, 1.0, 0.0, 0.0, 0.0, 1.0, 0.2588, 0.0, 0.0, 0.0, 0.2588, 1.0, 0.5, 0.0, 0.2588, 0.0, 0.5, 1.0, 0.5, 1.0, 0.2588, 0.0, 0.2588, 1.0, 0.7071, 0.0, 0.5, 0.0, 0.7071, 1.0, 0.7071, 1.0, 0.5, 0.0, 0.5, 1.0, 0.866, 0.0, 0.7071, 0.0, 0.866, 1.0, 0.866, 1.0, 0.7071, 0.0, 0.7071, 1.0, 0.9659, 0.0, 0.866, 0.0, 0.9659, 1.0, 0.9659, 1.0, 0.866, 0.0, 0.866, 1.0, 1.0, 0.0, 0.9659, 0.0, 1.0, 1.0, 1.0, 1.0, 0.9659, 0.0, 0.9659, 0.0, 0.85, 0.06464, 0.9949, 0.08721, 1.0, 0.0, 0.85, 0.0436, 0.9799, 0.06464, 0.9949, 0.0, 0.85, 0.02554, 0.9561, 0.0436, 0.9799, 0.0, 0.85, 0.01168, 0.925, 0.02554, 0.9561, 0.0, 0.85, 0.002972, 0.8888, 0.01168, 0.925, 0.01168, 0.075, 0.002972, 0.1112, 0.0, 0.15, 0.08721, 0.0, 0.0, 0.15, 0.0, 0.85, 0.08721, 0.0, 0.02554, 0.04393, 0.01168, 0.075, 0.08721, 0.0, 0.0436, 0.0201, 0.02554, 0.04393, 0.08721, 0.0, 0.06464, 0.005111, 0.0436, 0.0201, 0.08721, 0.0, 0.0, 0.85, 0.08721, 1.0, 0.08721, 0.0, 0.01168, 0.075, 0.0, 0.15, 0.9745, 0.9561, 0.9354, 0.9949, 0.9564, 0.9799, 0.9745, 0.9561, 0.9128, 1.0, 0.9354, 0.9949, 1.0, 0.85, 0.9883, 0.925, 0.997, 0.8888, 1.0, 0.85, 0.9745, 0.9561, 0.9883, 0.925, 1.0, 0.85, 0.9128, 1.0, 0.9745, 0.9561, 0.7384, 0.1732, 0.08721, 1.0, 0.9128, 1.0, 0.7384, 0.1732, 0.7143, 0.1414, 0.08721, 1.0, 0.6958, 0.1, 0.08721, 0.0, 0.08721, 1.0, 0.6958, 0.1, 0.08721, 1.0, 0.7143, 0.1414, 0.7664, 0.1932, 0.7384, 0.1732, 0.9128, 1.0, 0.6842, 0.05176, 0.08721, 0.0, 0.6958, 0.1, 0.7965, 0.2, 0.9128, 1.0, 1.0, 0.85, 0.7965, 0.2, 0.7664, 0.1932, 0.9128, 1.0, 0.6802, 0.0, 0.08721, 0.0, 0.6842, 0.05176, 0.8266, 0.1932, 0.7965, 0.2, 1.0, 0.85, 0.8547, 0.1732, 0.8266, 0.1932, 1.0, 0.85, 1.0, 0.15, 0.8547, 0.1732, 1.0, 0.85, 1.0, 0.15, 0.8787, 0.1414, 0.8547, 0.1732, 1.0, 0.15, 0.8972, 0.1, 0.8787, 0.1414, 0.9354, 0.005111, 0.9128, 0.0, 0.9088, 0.05176, 0.997, 0.1112, 0.8972, 0.1, 1.0, 0.15, 0.9564, 0.0201, 0.9354, 0.005111, 0.9088, 0.05176, 0.9883, 0.075, 0.8972, 0.1, 0.997, 0.1112, 0.9745, 0.04393, 0.8972, 0.1, 0.9883, 0.075, 0.9745, 0.04393, 0.9564, 0.0201, 0.9088, 0.05176, 0.9745, 0.04393, 0.9088, 0.05176, 0.8972, 0.1, 0.0, 0.85, 0.08721, 1.0, 0.06464, 0.9949, 0.0, 0.85, 0.06464, 0.9949, 0.0436, 0.9799, 0.0, 0.85, 0.0436, 0.9799, 0.02554, 0.9561, 0.0, 0.85, 0.02554, 0.9561, 0.01168, 0.925, 0.0, 0.85, 0.01168, 0.925, 0.002972, 0.8888, 0.08721, 0.0, 0.0, 0.85, 0.0, 0.15, 0.08721, 0.0, 0.01168, 0.075, 0.02554, 0.04393, 0.08721, 0.0, 0.02554, 0.04393, 0.0436, 0.0201, 0.08721, 0.0, 0.0436, 0.0201, 0.06464, 0.005111, 0.08721, 0.0, 0.08721, 1.0, 0.0, 0.85, 0.08721, 0.0, 0.0, 0.15, 0.01168, 0.075, 1.0, 0.85, 0.997, 0.8888, 0.9883, 0.925, 1.0, 0.85, 0.9883, 0.925, 0.9745, 0.9561])
me_shape_9_indexedfaceset_001.materials.append(mat_plastic_chip)
me_shape_9_indexedfaceset_001.materials.append(mat_metal_pins_001)
me_shape_9_indexedfaceset_001.update()

# ---- objects
ob_shape_9_indexedfaceset = bpy.data.objects.new('SHAPE_9_IndexedFaceSet', me_shape_9_indexedfaceset_001)

# ---- transforms, parenting, visibility, modifiers, constraints
ob_shape_9_indexedfaceset.location = (0.0, 0.0, 0.0)
ob_shape_9_indexedfaceset.rotation_euler = (1.571, 0.0, -3.142)
ob_shape_9_indexedfaceset.scale = (2.54, 2.54, 2.54)
_m = ob_shape_9_indexedfaceset.modifiers.new('Bevel', 'BEVEL')
_m.segments = 3
_m = ob_shape_9_indexedfaceset.modifiers.new('Auto Smooth', 'NODES')
_m.node_group = ng_auto_smooth
_gi = [s.identifier for s in ng_auto_smooth.interface.items_tree if s.item_type == 'SOCKET' and s.in_out == 'INPUT']
_m[_gi[1]] = 0.5236  # Angle

# ---- collection membership
col_collection.objects.link(ob_shape_9_indexedfaceset)

# ---- scene / render settings (as saved in the file)
scene.frame_start = 1; scene.frame_end = 250; scene.frame_set(1)
scene.render.engine = 'BLENDER_EEVEE_NEXT'
scene.cycles.sampling_pattern = 'TABULATED_SOBOL'
scene.cycles.use_light_tree = False
scene.view_settings.view_transform = 'Filmic'
bpy.context.view_layer.update()

# ---- added for rendering (the .blend has no active camera and no usable light): camera, sun
cam_auto = bpy.data.cameras.new('AutoCamera')
cam_auto.lens = 50.0
cam_auto.sensor_width = 36.0
cam_auto.clip_end = 1000.0
ob_auto_camera = bpy.data.objects.new('AutoCamera', cam_auto)
scene.collection.objects.link(ob_auto_camera)
ob_auto_camera.location = (1.93193, -2.31831, 1.79554)
ob_auto_camera.rotation_euler = (1.09748, -7.21219e-08, 0.694738)
scene.camera = ob_auto_camera
light_auto_sun = bpy.data.lights.new('AutoSun', 'SUN')
light_auto_sun.energy = 3.0
light_auto_sun.angle = 0.0523599
ob_auto_sun = bpy.data.objects.new('AutoSun', light_auto_sun)
scene.collection.objects.link(ob_auto_sun)
ob_auto_sun.rotation_euler = (0.872665, 0.174533, 0.523599)
bpy.context.view_layer.update()
